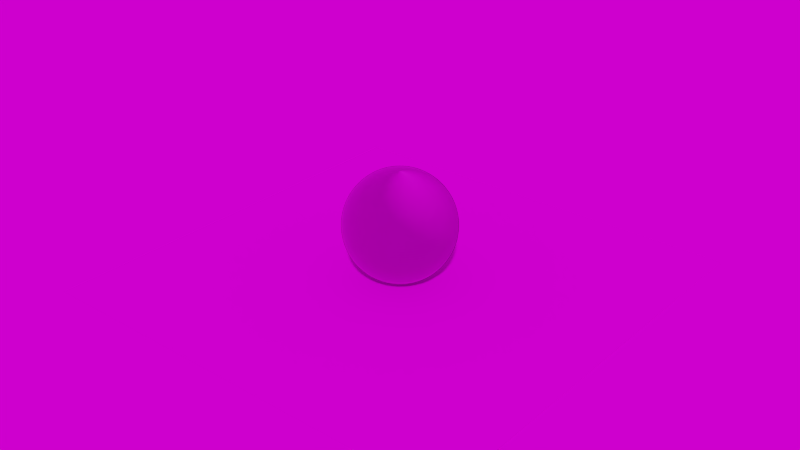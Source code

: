 # Source: hdri_adjustment.blend  (saved by Blender 2.79.0; exported with 4.5.12 LTS)
import bpy
from mathutils import Matrix  # noqa: F401  (used for matrix-valued properties, if any)

bpy.ops.wm.read_factory_settings(use_empty=True)
scene = bpy.context.scene
scene.name = 'Scene'

# ---- collections
col_collection_1 = bpy.data.collections.new('Collection 1'); scene.collection.children.link(col_collection_1)

# ---- images (referenced by path relative to the original .blend; pixels are not part of the script)
import os
ASSET_DIR = os.environ.get("B2B_ASSET_DIR", "")  # directory of the original .blend (textures are referenced by path, not embedded)
HERE = os.path.dirname(os.path.abspath(__file__))  # packed textures are extracted next to this script under _unpacked/

def load_image(name, relpath, width, height, colorspace="sRGB"):
    """Load a texture the original file referenced (path relative to the .blend, or extracted next to this script)."""
    p = next((c for c in (os.path.join(HERE, relpath), os.path.join(ASSET_DIR, relpath)) if relpath and os.path.exists(c)), "")
    if p:
        img = bpy.data.images.load(p, check_existing=True)
        img.name = name
    else:  # same state as the original file: an image datablock whose file is absent (Cycles renders it pink)
        img = bpy.data.images.new(name, width, height)
        img.source = "FILE"
        img.filepath = "//" + (relpath or name)
    img.colorspace_settings.name = colorspace
    return img
img_texturescom_scratchedsteel_1024_albedo_tiff = load_image('TexturesCom_ScratchedSteel_1024_albedo.tiff', 'ball/TexturesCom_ScratchedSteel_1024_albedo.tiff', 1024, 1024, 'sRGB')
img_texturescom_scratchedsteel_1024_metallic_tiff = load_image('TexturesCom_ScratchedSteel_1024_metallic.tiff', 'ball/TexturesCom_ScratchedSteel_1024_metallic.tiff', 1024, 1024, 'Non-Color')
img_texturescom_scratchedsteel_1024_roughness_tiff = load_image('TexturesCom_ScratchedSteel_1024_roughness.tiff', 'ball/TexturesCom_ScratchedSteel_1024_roughness.tiff', 1024, 1024, 'Non-Color')
img_texturescom_scratchedsteel_1024_normal_tiff = load_image('TexturesCom_ScratchedSteel_1024_normal.tiff', 'ball/TexturesCom_ScratchedSteel_1024_normal.tiff', 1024, 1024, 'Non-Color')
img_green_point_park_1k_hdr = load_image('green_point_park_1k.hdr', 'textures/green_point_park_1k.hdr', 1024, 1024, 'Linear Rec.709')

# ---- materials (node trees are filled in below, after node groups)
mat_ball = bpy.data.materials.new('ball')
mat_ball.alpha_threshold = 0.0
mat_ball.roughness = 0.5

# ---- node groups
ng_world__hdri_correct_1_0 = bpy.data.node_groups.new('*[World] HDRI_Correct_1-0', 'ShaderNodeTree')
_s = ng_world__hdri_correct_1_0.interface.new_socket(name='World Shader', in_out='OUTPUT', socket_type='NodeSocketShader')
_s = ng_world__hdri_correct_1_0.interface.new_socket(name='Sun Mask', in_out='OUTPUT', socket_type='NodeSocketFloat')
_s.min_value = 0.0
_s.max_value = 0.0
_s = ng_world__hdri_correct_1_0.interface.new_socket(name='Image', in_out='INPUT', socket_type='NodeSocketColor')
_s.default_value = (1.0, 1.0, 1.0, 1.0)
_s = ng_world__hdri_correct_1_0.interface.new_socket(name='Background Strength', in_out='INPUT', socket_type='NodeSocketFloat')
_s.default_value = 1.0
_s.min_value = 0.0
_s.max_value = 10.0
_s = ng_world__hdri_correct_1_0.interface.new_socket(name='Lighting Strength', in_out='INPUT', socket_type='NodeSocketFloat')
_s.default_value = 1.0
_s.min_value = 0.0
_s.max_value = 10.0
_s = ng_world__hdri_correct_1_0.interface.new_socket(name='Reflection Strength', in_out='INPUT', socket_type='NodeSocketFloat')
_s.default_value = 1.0
_s.min_value = 0.0
_s.max_value = 10.0
_s = ng_world__hdri_correct_1_0.interface.new_socket(name='Enable Sun Enhance', in_out='INPUT', socket_type='NodeSocketFloat')
_s.subtype = 'FACTOR'
_s.min_value = 0.0
_s.max_value = 1.0
_s = ng_world__hdri_correct_1_0.interface.new_socket(name='Sun Threshold (EV)', in_out='INPUT', socket_type='NodeSocketFloat')
_s.default_value = 4.0
_s.min_value = 1.0
_s.max_value = 10.0
_s = ng_world__hdri_correct_1_0.interface.new_socket(name='Sun Enhance', in_out='INPUT', socket_type='NodeSocketFloat')
_s.min_value = -10.0
_s.max_value = 10.0
_s = ng_world__hdri_correct_1_0.interface.new_socket(name='Enable Color Correction', in_out='INPUT', socket_type='NodeSocketFloat')
_s.subtype = 'FACTOR'
_s.min_value = 0.0
_s.max_value = 1.0
_s = ng_world__hdri_correct_1_0.interface.new_socket(name='Color Temperature [K]', in_out='INPUT', socket_type='NodeSocketFloat')
_s.default_value = 4000.0
_s.min_value = 800.0
_s.max_value = 1.2e+04
_N = ng_world__hdri_correct_1_0.nodes; _L = ng_world__hdri_correct_1_0.links
n0 = _N.new('NodeFrame'); n0.name = 'Node'; n0.location = (-98, 132)
n0.label = 'Background Shader'
n0.width = 672
n1 = _N.new('NodeFrame'); n1.name = 'Frame.003'; n1.location = (-98, -132)
n1.label = 'Lighting Shader'
n1.width = 670
n2 = _N.new('NodeFrame'); n2.name = 'Frame.002'; n2.location = (-97, -376)
n2.label = 'Reflection Shader'
n2.width = 671
n3 = _N.new('NodeFrame'); n3.name = 'Frame.001'; n3.location = (-364, 475)
n3.label = 'Correct Color Temperature'
n3.width = 659
n4 = _N.new('NodeFrame'); n4.name = 'Frame'; n4.location = (-1332, -146)
n4.label = 'Enhance Sun Strength'
n4.width = 1143
n5 = _N.new('NodeReroute'); n5.name = 'Reroute.007'; n5.location = (352, 258)
n5.width = 16
n6 = _N.new('ShaderNodeBackground'); n6.name = 'Background.001'; n6.location = (484, -30)
n6.label = 'Lighting Shader'
n6.width = 156
n7 = _N.new('ShaderNodeMath'); n7.name = 'Math.005'; n7.location = (281, -50)
n8 = _N.new('ShaderNodeMath'); n8.name = 'Math.001'; n8.location = (78, -30)
n8.operation = 'MULTIPLY'
n9 = _N.new('NodeReroute'); n9.name = 'Reroute.005'; n9.location = (248, -181)
n9.width = 16
n10 = _N.new('NodeReroute'); n10.name = 'Reroute'; n10.location = (452, -61)
n10.width = 16
n11 = _N.new('ShaderNodeBackground'); n11.name = 'Background'; n11.location = (483, -30)
n11.label = 'Reflection Shader'
n11.width = 158
n12 = _N.new('ShaderNodeMath'); n12.name = 'Math.006'; n12.location = (280, -71)
n13 = _N.new('ShaderNodeMath'); n13.name = 'Math.002'; n13.location = (77, -71)
n13.operation = 'MULTIPLY'
n14 = _N.new('NodeReroute'); n14.name = 'Reroute.008'; n14.location = (452, -45)
n14.width = 16
n15 = _N.new('NodeReroute'); n15.name = 'Reroute.002'; n15.location = (248, -53)
n15.width = 16
n16 = _N.new('ShaderNodeMath'); n16.name = 'Math.007'; n16.location = (283, -73)
n17 = _N.new('NodeReroute'); n17.name = 'Reroute.001'; n17.location = (38, -183)
n17.width = 16
n17.socket_idname = 'NodeSocketFloat'
n18 = _N.new('NodeReroute'); n18.name = 'Reroute.004'; n18.location = (38, -161)
n18.width = 16
n18.socket_idname = 'NodeSocketFloat'
n19 = _N.new('NodeReroute'); n19.name = 'Reroute.003'; n19.location = (38, -132)
n19.width = 16
n19.socket_idname = 'NodeSocketFloat'
n20 = _N.new('NodeReroute'); n20.name = 'Reroute.006'; n20.location = (250, -205)
n20.width = 16
n21 = _N.new('ShaderNodeMixShader'); n21.name = 'Mix Shader'; n21.location = (631, -19)
n22 = _N.new('ShaderNodeMixShader'); n22.name = 'Mix Shader.001'; n22.location = (803, 97)
n23 = _N.new('NodeGroupOutput'); n23.name = 'Group Output'; n23.location = (970, 17)
n23.width = 147
n24 = _N.new('NodeReroute'); n24.name = 'Reroute.012'; n24.location = (-128, -633)
n24.width = 16
n24.socket_idname = 'NodeSocketFloat'
n25 = _N.new('NodeReroute'); n25.name = 'Reroute.011'; n25.location = (847, -632)
n25.width = 16
n25.socket_idname = 'NodeSocketFloat'
n26 = _N.new('NodeGroupInput'); n26.name = 'Group Input'; n26.location = (-466, 134)
n26.width = 195
n27 = _N.new('ShaderNodeMix'); n27.name = 'Mix'; n27.location = (489, -48)
n27.data_type = 'RGBA'
n27.blend_type = 'MULTIPLY'
n28 = _N.new('ShaderNodeBlackbody'); n28.name = 'Blackbody'; n28.location = (297, -205)
n28.width = 154
n29 = _N.new('NodeGroupInput'); n29.name = 'Group Input.001'; n29.location = (30, -30)
n29.width = 183
n30 = _N.new('ShaderNodeBackground'); n30.name = 'Background.002'; n30.location = (483, -30)
n30.label = 'Background Shader'
n30.width = 159
n31 = _N.new('ShaderNodeMath'); n31.name = 'Math.004'; n31.location = (595, -34)
n31.label = 'Image x Enhance'
n31.operation = 'MULTIPLY'
n32 = _N.new('ShaderNodeMix'); n32.name = 'Mix.001'; n32.location = (953, -30)
n32.label = 'Enable Sun Enhance'
n32.width = 160
n32.data_type = 'RGBA'
n32.inputs[6].default_value = (0.0, 0.0, 0.0, 1.0)
n33 = _N.new('ShaderNodeMix'); n33.name = 'Mix.002'; n33.location = (769, -136)
n33.label = 'Enhance Sun Area Only'
n33.width = 158
n33.data_type = 'RGBA'
n33.inputs[6].default_value = (0.0, 0.0, 0.0, 1.0)
n34 = _N.new('NodeReroute'); n34.name = 'Reroute.013'; n34.location = (927, -61)
n34.width = 16
n34.socket_idname = 'NodeSocketFloatFactor'
n35 = _N.new('NodeReroute'); n35.name = 'Reroute.009'; n35.location = (448, -59)
n35.width = 16
n35.socket_idname = 'NodeSocketFloatFactor'
n36 = _N.new('ShaderNodeMath'); n36.name = 'Math.003'; n36.location = (597, -306)
n36.label = 'Sun Mask'
n36.operation = 'GREATER_THAN'
n37 = _N.new('ShaderNodeMath'); n37.name = 'Math.009'; n37.location = (412, -304)
n37.label = 'Sun Threshold in EV'
n37.width = 150
n37.operation = 'POWER'
n37.inputs[0].default_value = 2.0
n38 = _N.new('NodeReroute'); n38.name = 'Reroute.010'; n38.location = (578, -109)
n38.width = 16
n39 = _N.new('NodeGroupInput'); n39.name = 'Group Input.002'; n39.location = (30, -77)
n39.width = 171
n40 = _N.new('ShaderNodeMath'); n40.name = 'Math.010'; n40.location = (409, -131)
n40.label = 'Enhance x Bcg Strength'
n40.width = 155
n40.operation = 'MULTIPLY'
n41 = _N.new('ShaderNodeLightPath'); n41.name = 'Light Path'; n41.location = (391, 244)
n41.width = 150
n6.parent = n1
n7.parent = n1
n8.parent = n1
n9.parent = n1
n10.parent = n1
n11.parent = n2
n12.parent = n2
n13.parent = n2
n14.parent = n2
n15.parent = n2
n16.parent = n0
n17.parent = n0
n18.parent = n1
n19.parent = n2
n20.parent = n0
n27.parent = n3
n28.parent = n3
n29.parent = n3
n30.parent = n0
n31.parent = n4
n32.parent = n4
n33.parent = n4
n34.parent = n4
n35.parent = n4
n36.parent = n4
n37.parent = n4
n38.parent = n4
n39.parent = n4
n40.parent = n4
_L.new(n14.outputs[0], n11.inputs[0])
_L.new(n10.outputs[0], n6.inputs[0])
_L.new(n41.outputs[0], n22.inputs[0])
_L.new(n30.outputs[0], n22.inputs[2])
_L.new(n21.outputs[0], n22.inputs[1])
_L.new(n41.outputs[3], n21.inputs[0])
_L.new(n6.outputs[0], n21.inputs[1])
_L.new(n28.outputs[0], n27.inputs[7])
_L.new(n5.outputs[0], n10.inputs[0])
_L.new(n8.outputs[0], n7.inputs[0])
_L.new(n7.outputs[0], n6.inputs[1])
_L.new(n13.outputs[0], n12.inputs[1])
_L.new(n26.outputs[3], n13.inputs[1])
_L.new(n26.outputs[2], n8.inputs[0])
_L.new(n16.outputs[0], n30.inputs[1])
_L.new(n15.outputs[0], n12.inputs[0])
_L.new(n22.outputs[0], n23.inputs[0])
_L.new(n11.outputs[0], n21.inputs[2])
_L.new(n12.outputs[0], n11.inputs[1])
_L.new(n29.outputs[0], n27.inputs[6])
_L.new(n29.outputs[7], n27.inputs[0])
_L.new(n29.outputs[8], n28.inputs[0])
_L.new(n34.outputs[0], n32.inputs[0])
_L.new(n18.outputs[0], n19.inputs[0])
_L.new(n26.outputs[0], n30.inputs[0])
_L.new(n19.outputs[0], n13.inputs[0])
_L.new(n20.outputs[0], n16.inputs[1])
_L.new(n26.outputs[1], n17.inputs[0])
_L.new(n17.outputs[0], n16.inputs[0])
_L.new(n31.outputs[0], n33.inputs[7])
_L.new(n38.outputs[0], n31.inputs[0])
_L.new(n17.outputs[0], n18.inputs[0])
_L.new(n18.outputs[0], n8.inputs[1])
_L.new(n9.outputs[0], n7.inputs[1])
_L.new(n32.outputs[2], n20.inputs[0])
_L.new(n20.outputs[0], n9.inputs[0])
_L.new(n9.outputs[0], n15.inputs[0])
_L.new(n27.outputs[2], n5.inputs[0])
_L.new(n10.outputs[0], n14.inputs[0])
_L.new(n37.outputs[0], n36.inputs[1])
_L.new(n39.outputs[4], n35.inputs[0])
_L.new(n39.outputs[0], n38.inputs[0])
_L.new(n25.outputs[0], n23.inputs[1])
_L.new(n24.outputs[0], n25.inputs[0])
_L.new(n36.outputs[0], n24.inputs[0])
_L.new(n36.outputs[0], n33.inputs[0])
_L.new(n33.outputs[2], n32.inputs[7])
_L.new(n35.outputs[0], n34.inputs[0])
_L.new(n40.outputs[0], n31.inputs[1])
_L.new(n38.outputs[0], n36.inputs[0])
_L.new(n39.outputs[5], n37.inputs[1])
_L.new(n39.outputs[6], n40.inputs[1])
_L.new(n39.outputs[1], n40.inputs[0])
n23.is_active_output = True
ng_environment_shader = bpy.data.node_groups.new('Environment Shader', 'ShaderNodeTree')
_s = ng_environment_shader.interface.new_socket(name='Environment', in_out='OUTPUT', socket_type='NodeSocketShader')
_s = ng_environment_shader.interface.new_socket(name='Sun Mask', in_out='OUTPUT', socket_type='NodeSocketShader')
_s = ng_environment_shader.interface.new_socket(name='Colour Corrected', in_out='OUTPUT', socket_type='NodeSocketShader')
_s = ng_environment_shader.interface.new_socket(name='Lighting Correction', in_out='OUTPUT', socket_type='NodeSocketShader')
_s = ng_environment_shader.interface.new_socket(name='Reflection Correction', in_out='OUTPUT', socket_type='NodeSocketShader')
_s = ng_environment_shader.interface.new_socket(name='Environment Map', in_out='INPUT', socket_type='NodeSocketColor')
_s.default_value = (0.5, 0.5, 0.5, 1.0)
_s = ng_environment_shader.interface.new_socket(name='Environment Strength', in_out='INPUT', socket_type='NodeSocketFloat')
_s.default_value = 1.0
_s.min_value = 0.0
_s.max_value = 1e+04
_s = ng_environment_shader.interface.new_socket(name='Sun Threshold [EV]', in_out='INPUT', socket_type='NodeSocketFloat')
_s.min_value = 0.0
_s.max_value = 1e+04
_s = ng_environment_shader.interface.new_socket(name='Sun Enhanced Factor', in_out='INPUT', socket_type='NodeSocketFloat')
_s.min_value = 0.0
_s.max_value = 1e+04
_s = ng_environment_shader.interface.new_socket(name='Enhanced Sun Mix', in_out='INPUT', socket_type='NodeSocketFloat')
_s.subtype = 'FACTOR'
_s.default_value = 0.5
_s.min_value = 0.0
_s.max_value = 1.0
_s = ng_environment_shader.interface.new_socket(name='Relative Lighting Strength', in_out='INPUT', socket_type='NodeSocketFloat')
_s.default_value = 0.5
_s.min_value = 0.0
_s.max_value = 1e+04
_s = ng_environment_shader.interface.new_socket(name='Relative Reflection Strength', in_out='INPUT', socket_type='NodeSocketFloat')
_s.default_value = 0.5
_s.min_value = 0.0
_s.max_value = 1e+04
_s = ng_environment_shader.interface.new_socket(name='Temperature [K]', in_out='INPUT', socket_type='NodeSocketFloat')
_s.default_value = 5500.0
_s.min_value = 800.0
_s.max_value = 1.2e+04
_s = ng_environment_shader.interface.new_socket(name='Colour Correction Strength', in_out='INPUT', socket_type='NodeSocketFloat')
_s.subtype = 'FACTOR'
_s.default_value = 0.5
_s.min_value = 0.0
_s.max_value = 1.0
_N = ng_environment_shader.nodes; _L = ng_environment_shader.links
n0 = _N.new('NodeFrame'); n0.name = 'Frame.001'; n0.location = (-857, 39)
n0.label = 'Adjust Temperature'
n0.width = 402
n1 = _N.new('NodeFrame'); n1.name = 'Frame.003'; n1.location = (-171, -598)
n1.label = 'Reflection Environment Adjustment'
n1.width = 734
n2 = _N.new('NodeFrame'); n2.name = 'Frame'; n2.location = (-857, 475)
n2.label = 'Isolate & Enhance Sun'
n2.width = 875
n3 = _N.new('NodeFrame'); n3.name = 'Frame.002'; n3.location = (-166, -247)
n3.label = 'Lighting Environment Adjustment'
n3.width = 728
n4 = _N.new('NodeFrame'); n4.name = 'Frame.004'; n4.location = (132, 276)
n4.label = 'Environment Correction'
n4.width = 434
n5 = _N.new('ShaderNodeBlackbody'); n5.name = 'Blackbody'; n5.location = (30, -145)
n6 = _N.new('ShaderNodeMix'); n6.name = 'Mix'; n6.location = (232, -30)
n6.data_type = 'RGBA'
n6.blend_type = 'MULTIPLY'
n7 = _N.new('ShaderNodeMath'); n7.name = 'Math.007'; n7.location = (288, -30)
n8 = _N.new('NodeReroute'); n8.name = 'Reroute.003'; n8.location = (252, -140)
n8.width = 16
n9 = _N.new('NodeReroute'); n9.name = 'Reroute.006'; n9.location = (501, -82)
n9.width = 16
n10 = _N.new('NodeReroute'); n10.name = 'Reroute.004'; n10.location = (329, -29)
n10.width = 16
n11 = _N.new('ShaderNodeBackground'); n11.name = 'Background.004'; n11.location = (564, -64)
n11.label = 'Reflection Correction'
n12 = _N.new('NodeGroupOutput'); n12.name = 'Group Output'; n12.location = (1664, 0)
n13 = _N.new('ShaderNodeMath'); n13.name = 'Math'; n13.location = (30, -30)
n13.label = 'Sun Threshold'
n13.operation = 'POWER'
n13.inputs[0].default_value = 2.0
n14 = _N.new('ShaderNodeMath'); n14.name = 'Math.001'; n14.location = (232, -30)
n14.label = 'Sun Mask'
n14.operation = 'GREATER_THAN'
n15 = _N.new('ShaderNodeMix'); n15.name = 'Mix.001'; n15.location = (469, -54)
n15.label = 'Sun Enhancer'
n15.data_type = 'RGBA'
n15.inputs[6].default_value = (0.0, 0.0, 0.0, 1.0)
n16 = _N.new('ShaderNodeMix'); n16.name = 'Mix.002'; n16.location = (696, -172)
n16.label = 'Final Sun Area'
n16.data_type = 'RGBA'
n16.inputs[6].default_value = (0.0, 0.0, 0.0, 1.0)
n17 = _N.new('ShaderNodeMath'); n17.name = 'Math.002'; n17.location = (30, -203)
n17.label = 'Sun Environment Scale '
n17.operation = 'MULTIPLY'
n18 = _N.new('ShaderNodeBackground'); n18.name = 'Background.005'; n18.location = (837, 137)
n18.label = 'Sun Mask'
n19 = _N.new('NodeReroute'); n19.name = 'Reroute.001'; n19.location = (62, 266)
n19.width = 16
n20 = _N.new('ShaderNodeMath'); n20.name = 'Math.003'; n20.location = (232, -203)
n20.operation = 'MULTIPLY'
n21 = _N.new('NodeReroute'); n21.name = 'Reroute.011'; n21.location = (197, -140)
n21.width = 16
n22 = _N.new('NodeReroute'); n22.name = 'Reroute'; n22.location = (837, -70)
n22.width = 16
n22.socket_idname = 'NodeSocketFloat'
n23 = _N.new('ShaderNodeMixShader'); n23.name = 'Mix Shader'; n23.location = (1343, 270)
n23.label = 'Environment'
n24 = _N.new('NodeReroute'); n24.name = 'Reroute.008'; n24.location = (627, -697)
n24.width = 16
n24.socket_idname = 'NodeSocketShader'
n25 = _N.new('NodeReroute'); n25.name = 'Reroute.007'; n25.location = (624, -314)
n25.width = 16
n25.socket_idname = 'NodeSocketShader'
n26 = _N.new('ShaderNodeBackground'); n26.name = 'Background.001'; n26.location = (837, 25)
n26.label = 'Colour Corrected'
n27 = _N.new('ShaderNodeLightPath'); n27.name = 'Light Path'; n27.location = (400, 436)
n28 = _N.new('NodeReroute'); n28.name = 'Reroute.009'; n28.location = (-1078, 118)
n28.width = 16
n29 = _N.new('NodeGroupInput'); n29.name = 'Group Input'; n29.location = (-1431, 0)
n29.width = 216
n30 = _N.new('NodeReroute'); n30.name = 'Reroute.010'; n30.location = (-1086, -55)
n30.width = 16
n30.socket_idname = 'NodeSocketFloat'
n31 = _N.new('NodeReroute'); n31.name = 'Reroute.002'; n31.location = (240, -153)
n31.width = 16
n32 = _N.new('ShaderNodeMath'); n32.name = 'Math.006'; n32.location = (283, -44)
n33 = _N.new('NodeReroute'); n33.name = 'Reroute.005'; n33.location = (495, -72)
n33.width = 16
n34 = _N.new('ShaderNodeBackground'); n34.name = 'Background.003'; n34.location = (558, -30)
n34.label = 'Lighting Correction'
n35 = _N.new('ShaderNodeMath'); n35.name = 'Math.004'; n35.location = (30, -140)
n35.operation = 'MULTIPLY'
n36 = _N.new('ShaderNodeMath'); n36.name = 'Math.005'; n36.location = (30, -128)
n36.operation = 'MULTIPLY'
n37 = _N.new('NodeReroute'); n37.name = 'Reroute.012'; n37.location = (-1082, -493)
n37.width = 16
n37.socket_idname = 'NodeSocketFloat'
n38 = _N.new('NodeReroute'); n38.name = 'Reroute.013'; n38.location = (-1074, -835)
n38.width = 16
n38.socket_idname = 'NodeSocketFloat'
n39 = _N.new('ShaderNodeMixShader'); n39.name = 'Mix Shader.001'; n39.location = (776, -419)
n40 = _N.new('ShaderNodeMath'); n40.name = 'Math.008'; n40.location = (30, -111)
n41 = _N.new('ShaderNodeBackground'); n41.name = 'Background.002'; n41.location = (264, -30)
n41.label = 'General Environment Correction'
n5.parent = n0
n6.parent = n0
n7.parent = n1
n8.parent = n1
n9.parent = n1
n11.parent = n1
n13.parent = n2
n14.parent = n2
n15.parent = n2
n16.parent = n2
n17.parent = n2
n20.parent = n2
n21.parent = n2
n22.parent = n2
n31.parent = n3
n32.parent = n3
n33.parent = n3
n34.parent = n3
n35.parent = n3
n36.parent = n1
n40.parent = n4
n41.parent = n4
_L.new(n5.outputs[0], n6.inputs[7])
_L.new(n27.outputs[0], n23.inputs[0])
_L.new(n29.outputs[5], n35.inputs[1])
_L.new(n29.outputs[6], n36.inputs[1])
_L.new(n35.outputs[0], n32.inputs[1])
_L.new(n36.outputs[0], n7.inputs[1])
_L.new(n32.outputs[0], n34.inputs[1])
_L.new(n7.outputs[0], n11.inputs[1])
_L.new(n29.outputs[7], n5.inputs[0])
_L.new(n29.outputs[8], n6.inputs[0])
_L.new(n27.outputs[3], n39.inputs[0])
_L.new(n39.outputs[0], n23.inputs[1])
_L.new(n40.outputs[0], n41.inputs[1])
_L.new(n6.outputs[2], n10.inputs[0])
_L.new(n13.outputs[0], n14.inputs[1])
_L.new(n14.outputs[0], n15.inputs[0])
_L.new(n20.outputs[0], n15.inputs[7])
_L.new(n15.outputs[2], n16.inputs[7])
_L.new(n17.outputs[0], n20.inputs[1])
_L.new(n29.outputs[2], n13.inputs[1])
_L.new(n29.outputs[3], n17.inputs[1])
_L.new(n29.outputs[4], n16.inputs[0])
_L.new(n16.outputs[2], n19.inputs[0])
_L.new(n18.outputs[0], n12.inputs[1])
_L.new(n14.outputs[0], n22.inputs[0])
_L.new(n23.outputs[0], n12.inputs[0])
_L.new(n26.outputs[0], n12.inputs[2])
_L.new(n34.outputs[0], n25.inputs[0])
_L.new(n11.outputs[0], n24.inputs[0])
_L.new(n19.outputs[0], n40.inputs[1])
_L.new(n19.outputs[0], n31.inputs[0])
_L.new(n31.outputs[0], n32.inputs[0])
_L.new(n31.outputs[0], n8.inputs[0])
_L.new(n8.outputs[0], n7.inputs[0])
_L.new(n10.outputs[0], n26.inputs[0])
_L.new(n10.outputs[0], n33.inputs[0])
_L.new(n33.outputs[0], n34.inputs[0])
_L.new(n33.outputs[0], n9.inputs[0])
_L.new(n9.outputs[0], n11.inputs[0])
_L.new(n25.outputs[0], n12.inputs[3])
_L.new(n24.outputs[0], n12.inputs[4])
_L.new(n24.outputs[0], n39.inputs[2])
_L.new(n29.outputs[0], n28.inputs[0])
_L.new(n28.outputs[0], n21.inputs[0])
_L.new(n29.outputs[1], n30.inputs[0])
_L.new(n28.outputs[0], n41.inputs[0])
_L.new(n28.outputs[0], n6.inputs[6])
_L.new(n30.outputs[0], n17.inputs[0])
_L.new(n30.outputs[0], n37.inputs[0])
_L.new(n21.outputs[0], n14.inputs[0])
_L.new(n21.outputs[0], n20.inputs[0])
_L.new(n22.outputs[0], n18.inputs[0])
_L.new(n30.outputs[0], n40.inputs[0])
_L.new(n37.outputs[0], n35.inputs[0])
_L.new(n37.outputs[0], n38.inputs[0])
_L.new(n38.outputs[0], n36.inputs[0])
_L.new(n25.outputs[0], n39.inputs[1])
_L.new(n41.outputs[0], n23.inputs[2])
n12.is_active_output = True

# ---- material node trees
mat_ball.use_nodes = True; mat_ball.node_tree.nodes.clear()
_N = mat_ball.node_tree.nodes; _L = mat_ball.node_tree.links
n0 = _N.new('ShaderNodeOutputMaterial'); n0.name = 'Material Output'; n0.location = (300, 300)
n1 = _N.new('ShaderNodeBsdfPrincipled'); n1.name = 'Principled BSDF'; n1.location = (10, 300)
n1.width = 150
n1.subsurface_method = 'BURLEY'
n1.inputs[3].default_value = 1.45
n1.inputs[9].default_value = (1.0, 1.0, 1.0)
n2 = _N.new('ShaderNodeTexCoord'); n2.name = 'Texture Coordinate'; n2.location = (-1086, 51)
n3 = _N.new('ShaderNodeMapping'); n3.name = 'Mapping'; n3.location = (-886, 68)
n4 = _N.new('ShaderNodeTexImage'); n4.name = 'Image Texture'; n4.location = (-483, 492)
n4.width = 140
n4.image = img_texturescom_scratchedsteel_1024_albedo_tiff
n5 = _N.new('ShaderNodeTexImage'); n5.name = 'Image Texture.001'; n5.location = (-483, 216)
n5.width = 140
n5.image = img_texturescom_scratchedsteel_1024_metallic_tiff
n6 = _N.new('ShaderNodeTexImage'); n6.name = 'Image Texture.002'; n6.location = (-483, -45)
n6.width = 140
n6.image = img_texturescom_scratchedsteel_1024_roughness_tiff
n7 = _N.new('ShaderNodeTexImage'); n7.name = 'Image Texture.003'; n7.location = (-483, -321)
n7.width = 140
n7.image = img_texturescom_scratchedsteel_1024_normal_tiff
n8 = _N.new('ShaderNodeNormalMap'); n8.name = 'Normal Map'; n8.location = (-260, -316)
n8.uv_map = 'UVMap'
n8.inputs[0].default_value = 5.0
_L.new(n1.outputs[0], n0.inputs[0])
_L.new(n4.outputs[0], n1.inputs[0])
_L.new(n3.outputs[0], n4.inputs[0])
_L.new(n3.outputs[0], n5.inputs[0])
_L.new(n5.outputs[0], n1.inputs[1])
_L.new(n3.outputs[0], n6.inputs[0])
_L.new(n6.outputs[0], n1.inputs[2])
_L.new(n3.outputs[0], n7.inputs[0])
_L.new(n2.outputs[2], n3.inputs[0])
_L.new(n7.outputs[0], n8.inputs[1])
_L.new(n8.outputs[0], n1.inputs[5])
n0.is_active_output = True

# ---- world
world_world = bpy.data.worlds.new('World'); scene.world = world_world
world_world.use_nodes = True; world_world.node_tree.nodes.clear()
_N = world_world.node_tree.nodes; _L = world_world.node_tree.links
n0 = _N.new('ShaderNodeTexEnvironment'); n0.name = 'Environment Texture'; n0.location = (78, 323)
n0.width = 140
n0.image = img_green_point_park_1k_hdr
n1 = _N.new('ShaderNodeMapping'); n1.name = 'Mapping'; n1.location = (-217, 352)
n2 = _N.new('ShaderNodeTexCoord'); n2.name = 'Texture Coordinate'; n2.location = (-417, 335)
n3 = _N.new('ShaderNodeOutputWorld'); n3.name = 'World Output'; n3.location = (623, 436)
n4 = _N.new('ShaderNodeGroup'); n4.name = 'Group.001'; n4.location = (311, 50)
n4.width = 237
n4.node_tree = ng_world__hdri_correct_1_0
n4.inputs[1].default_value = 1.0
n4.inputs[2].default_value = 1.0
n4.inputs[3].default_value = 0.8
n4.inputs[4].default_value = 0.1
n4.inputs[5].default_value = 7.0
n4.inputs[6].default_value = 0.04977
n4.inputs[7].default_value = 0.5
n4.inputs[8].default_value = 5500.0
n5 = _N.new('ShaderNodeBackground'); n5.name = 'Background'; n5.location = (384, 608)
n6 = _N.new('ShaderNodeGroup'); n6.name = 'Group'; n6.location = (296, 444)
n6.width = 251
n6.node_tree = ng_environment_shader
n6.inputs[1].default_value = 1.0
n6.inputs[2].default_value = 15.0
n6.inputs[3].default_value = 1.0
n6.inputs[4].default_value = 0.0
n6.inputs[5].default_value = 1.0
n6.inputs[6].default_value = 1.0
n6.inputs[7].default_value = 4000.0
n6.inputs[8].default_value = 0.0
_L.new(n1.outputs[0], n0.inputs[0])
_L.new(n2.outputs[0], n1.inputs[0])
_L.new(n0.outputs[0], n6.inputs[0])
_L.new(n0.outputs[0], n5.inputs[0])
_L.new(n0.outputs[0], n4.inputs[0])
_L.new(n6.outputs[0], n3.inputs[0])
n3.is_active_output = True
world_world.color = (0.05088, 0.05088, 0.05088)
world_world.use_sun_shadow = False
world_world.sun_shadow_jitter_overblur = 0.0
world_world.cycles.sampling_method = 'MANUAL'

# ---- meshes
me_plane = bpy.data.meshes.new('Plane')
me_plane.from_pydata([(-4.0, -4.0, 0.0), (4.0, -4.0, 0.0), (-4.0, 4.0, 0.0), (4.0, 4.0, 0.0)], [], [(0, 1, 3, 2)])
me_plane.use_remesh_preserve_volume = False
me_plane.use_remesh_preserve_attributes = False
me_plane.use_mirror_vertex_groups = False
me_plane.update()
me_sphere = bpy.data.meshes.new('Sphere')
me_sphere.from_pydata([(0.0, -3.258e-07, -1.0), (0.03806, 0.1913, 0.9808), (0.07466, 0.3753, 0.9239), (0.1084, 0.5449, 0.8315), (0.1379, 0.6935, 0.7071), (0.1622, 0.8155, 0.5556), (0.1802, 0.9061, 0.3827), (0.1913, 0.9619, 0.1951), (0.1951, 0.9808, 7.55e-08), (0.1913, 0.9619, -0.1951), (0.1802, 0.9061, -0.3827), (0.1622, 0.8155, -0.5556), (0.1379, 0.6935, -0.7071), (0.1084, 0.5449, -0.8315), (0.07466, 0.3753, -0.9239), (0.03806, 0.1913, -0.9808), (0.07466, 0.1802, 0.9808), (0.1464, 0.3536, 0.9239), (0.2126, 0.5133, 0.8315), (0.2706, 0.6533, 0.7071), (0.3182, 0.7682, 0.5556), (0.3536, 0.8536, 0.3827), (0.3753, 0.9061, 0.1951), (0.3827, 0.9239, 7.55e-08), (0.3753, 0.9061, -0.1951), (0.3536, 0.8536, -0.3827), (0.3182, 0.7682, -0.5556), (0.2706, 0.6533, -0.7071), (0.2126, 0.5133, -0.8315), (0.1464, 0.3536, -0.9239), (0.07466, 0.1802, -0.9808), (0.1084, 0.1622, 0.9808), (0.2126, 0.3182, 0.9239), (0.3087, 0.4619, 0.8315), (0.3928, 0.5879, 0.7071), (0.4619, 0.6913, 0.5556), (0.5133, 0.7682, 0.3827), (0.5449, 0.8155, 0.1951), (0.5556, 0.8315, 7.55e-08), (0.5449, 0.8155, -0.1951), (0.5133, 0.7682, -0.3827), (0.4619, 0.6913, -0.5556), (0.3928, 0.5879, -0.7071), (0.3087, 0.4619, -0.8315), (0.2126, 0.3182, -0.9239), (0.1084, 0.1622, -0.9808), (0.1379, 0.1379, 0.9808), (0.2706, 0.2706, 0.9239), (0.3928, 0.3928, 0.8315), (0.5, 0.5, 0.7071), (0.5879, 0.5879, 0.5556), (0.6533, 0.6533, 0.3827), (0.6935, 0.6935, 0.1951), (0.7071, 0.7071, 7.55e-08), (0.6935, 0.6935, -0.1951), (0.6533, 0.6533, -0.3827), (0.5879, 0.5879, -0.5556), (0.5, 0.5, -0.7071), (0.3928, 0.3928, -0.8315), (0.2706, 0.2706, -0.9239), (0.1379, 0.1379, -0.9808), (0.1622, 0.1084, 0.9808), (0.3182, 0.2126, 0.9239), (0.4619, 0.3087, 0.8315), (0.5879, 0.3928, 0.7071), (0.6913, 0.4619, 0.5556), (0.7682, 0.5133, 0.3827), (0.8155, 0.5449, 0.1951), (0.8315, 0.5556, 7.55e-08), (0.8155, 0.5449, -0.1951), (0.7682, 0.5133, -0.3827), (0.6913, 0.4619, -0.5556), (0.5879, 0.3928, -0.7071), (0.4619, 0.3087, -0.8315), (0.3182, 0.2126, -0.9239), (0.1622, 0.1084, -0.9808), (0.1802, 0.07466, 0.9808), (0.3536, 0.1464, 0.9239), (0.5133, 0.2126, 0.8315), (0.6533, 0.2706, 0.7071), (0.7682, 0.3182, 0.5556), (0.8536, 0.3536, 0.3827), (0.9061, 0.3753, 0.1951), (0.9239, 0.3827, 7.55e-08), (0.9061, 0.3753, -0.1951), (0.8536, 0.3536, -0.3827), (0.7682, 0.3182, -0.5556), (0.6533, 0.2706, -0.7071), (0.5133, 0.2126, -0.8315), (0.3536, 0.1464, -0.9239), (0.1802, 0.07466, -0.9808), (0.1913, 0.03806, 0.9808), (0.3753, 0.07466, 0.9239), (0.5449, 0.1084, 0.8315), (0.6935, 0.1379, 0.7071), (0.8155, 0.1622, 0.5556), (0.9061, 0.1802, 0.3827), (0.9619, 0.1913, 0.1951), (0.9808, 0.1951, 7.55e-08), (0.9619, 0.1913, -0.1951), (0.9061, 0.1802, -0.3827), (0.8155, 0.1622, -0.5556), (0.6935, 0.1379, -0.7071), (0.5449, 0.1084, -0.8315), (0.3753, 0.07466, -0.9239), (0.1913, 0.03806, -0.9808), (0.1951, -3.266e-07, 0.9808), (0.3827, -3.192e-07, 0.9239), (0.5556, -3.117e-07, 0.8315), (0.7071, -3.192e-07, 0.7071), (0.8315, -3.341e-07, 0.5556), (0.9239, -2.745e-07, 0.3827), (0.9808, -3.937e-07, 0.1951), (1.0, -3.788e-07, 7.55e-08), (0.9808, -3.937e-07, -0.1951), (0.9239, -2.298e-07, -0.3827), (0.8315, -3.341e-07, -0.5556), (0.7071, -3.192e-07, -0.7071), (0.5556, -3.415e-07, -0.8315), (0.3827, -3.043e-07, -0.9239), (0.1951, -3.08e-07, -0.9808), (0.1913, -0.03806, 0.9808), (0.3753, -0.07466, 0.9239), (0.5449, -0.1084, 0.8315), (0.6935, -0.138, 0.7071), (0.8155, -0.1622, 0.5556), (0.9061, -0.1802, 0.3827), (0.9619, -0.1913, 0.1951), (0.9808, -0.1951, 7.55e-08), (0.9619, -0.1913, -0.1951), (0.9061, -0.1802, -0.3827), (0.8155, -0.1622, -0.5556), (0.6935, -0.138, -0.7071), (0.5449, -0.1084, -0.8315), (0.3753, -0.07466, -0.9239), (0.1913, -0.03806, -0.9808), (0.1802, -0.07466, 0.9808), (0.3536, -0.1464, 0.9239), (0.5133, -0.2126, 0.8315), (0.6533, -0.2706, 0.7071), (0.7682, -0.3182, 0.5556), (0.8536, -0.3536, 0.3827), (0.9061, -0.3753, 0.1951), (0.9239, -0.3827, 7.55e-08), (0.9061, -0.3753, -0.1951), (0.8536, -0.3536, -0.3827), (0.7682, -0.3182, -0.5556), (0.6533, -0.2706, -0.7071), (0.5133, -0.2126, -0.8315), (0.3536, -0.1464, -0.9239), (0.1802, -0.07466, -0.9808), (0.1622, -0.1084, 0.9808), (0.3182, -0.2126, 0.9239), (0.4619, -0.3087, 0.8315), (0.5879, -0.3928, 0.7071), (0.6913, -0.4619, 0.5556), (0.7682, -0.5133, 0.3827), (0.8155, -0.5449, 0.1951), (0.8315, -0.5556, 7.55e-08), (0.8155, -0.5449, -0.1951), (0.7682, -0.5133, -0.3827), (0.6913, -0.4619, -0.5556), (0.5879, -0.3928, -0.7071), (0.4619, -0.3087, -0.8315), (0.3182, -0.2126, -0.9239), (0.1622, -0.1084, -0.9808), (0.1379, -0.138, 0.9808), (0.2706, -0.2706, 0.9239), (0.3928, -0.3928, 0.8315), (0.5, -0.5, 0.7071), (0.5879, -0.5879, 0.5556), (0.6533, -0.6533, 0.3827), (0.6935, -0.6935, 0.1951), (0.7071, -0.7071, 7.55e-08), (0.6935, -0.6935, -0.1951), (0.6533, -0.6533, -0.3827), (0.5879, -0.5879, -0.5556), (0.5, -0.5, -0.7071), (0.3928, -0.3928, -0.8315), (0.2706, -0.2706, -0.9239), (0.1379, -0.138, -0.9808), (0.1084, -0.1622, 0.9808), (0.2126, -0.3182, 0.9239), (0.3087, -0.4619, 0.8315), (0.3928, -0.5879, 0.7071), (0.4619, -0.6913, 0.5556), (0.5133, -0.7682, 0.3827), (0.5449, -0.8155, 0.1951), (0.5556, -0.8315, 7.55e-08), (0.5449, -0.8155, -0.1951), (0.5133, -0.7682, -0.3827), (0.4619, -0.6913, -0.5556), (0.3928, -0.5879, -0.7071), (0.3087, -0.4619, -0.8315), (0.2126, -0.3182, -0.9239), (0.1084, -0.1622, -0.9808), (0.07466, -0.1802, 0.9808), (0.1464, -0.3536, 0.9239), (0.2126, -0.5133, 0.8315), (0.2706, -0.6533, 0.7071), (0.3182, -0.7682, 0.5556), (0.3536, -0.8536, 0.3827), (0.3753, -0.9061, 0.1951), (0.3827, -0.9239, 7.55e-08), (0.3753, -0.9061, -0.1951), (0.3536, -0.8536, -0.3827), (0.3182, -0.7682, -0.5556), (0.2706, -0.6533, -0.7071), (0.2126, -0.5133, -0.8315), (0.1464, -0.3536, -0.9239), (0.07466, -0.1802, -0.9808), (0.03806, -0.1913, 0.9808), (0.07466, -0.3753, 0.9239), (0.1084, -0.5449, 0.8315), (0.1379, -0.6935, 0.7071), (0.1622, -0.8155, 0.5556), (0.1802, -0.9061, 0.3827), (0.1913, -0.9619, 0.1951), (0.1951, -0.9808, 7.55e-08), (0.1913, -0.9619, -0.1951), (0.1802, -0.9061, -0.3827), (0.1622, -0.8155, -0.5556), (0.1379, -0.6935, -0.7071), (0.1084, -0.5449, -0.8315), (0.07466, -0.3753, -0.9239), (0.03806, -0.1913, -0.9808), (-7.212e-09, -0.1951, 0.9808), (4.122e-08, -0.3827, 0.9239), (2.632e-08, -0.5556, 0.8315), (-2.584e-08, -0.7071, 0.7071), (-8.544e-08, -0.8315, 0.5556), (6.357e-08, -0.9239, 0.3827), (-8.544e-08, -0.9808, 0.1951), (-1.003e-07, -1.0, 7.55e-08), (-8.544e-08, -0.9808, -0.1951), (6.357e-08, -0.9239, -0.3827), (-8.544e-08, -0.8315, -0.5556), (-2.584e-08, -0.7071, -0.7071), (-1.094e-08, -0.5556, -0.8315), (3.964e-09, -0.3827, -0.9239), (3.964e-09, -0.1951, -0.9808), (-0.03806, -0.1913, 0.9808), (-0.07466, -0.3753, 0.9239), (-0.1084, -0.5449, 0.8315), (-0.1379, -0.6935, 0.7071), (-0.1622, -0.8155, 0.5556), (-0.1802, -0.9061, 0.3827), (-0.1913, -0.9619, 0.1951), (-0.1951, -0.9808, 7.55e-08), (-0.1913, -0.9619, -0.1951), (-0.1802, -0.9061, -0.3827), (-0.1622, -0.8155, -0.5556), (-0.1379, -0.6935, -0.7071), (-0.1084, -0.5449, -0.8315), (-0.07466, -0.3753, -0.9239), (-0.03806, -0.1913, -0.9808), (-1.247e-07, -6.269e-07, 1.0), (-0.07466, -0.1802, 0.9808), (-0.1464, -0.3536, 0.9239), (-0.2126, -0.5133, 0.8315), (-0.2706, -0.6533, 0.7071), (-0.3182, -0.7682, 0.5556), (-0.3536, -0.8536, 0.3827), (-0.3753, -0.9061, 0.1951), (-0.3827, -0.9239, 7.55e-08), (-0.3753, -0.9061, -0.1951), (-0.3536, -0.8536, -0.3827), (-0.3182, -0.7682, -0.5556), (-0.2706, -0.6533, -0.7071), (-0.2126, -0.5133, -0.8315), (-0.1464, -0.3536, -0.9239), (-0.07466, -0.1802, -0.9808), (-0.1084, -0.1622, 0.9808), (-0.2126, -0.3182, 0.9239), (-0.3087, -0.4619, 0.8315), (-0.3928, -0.5879, 0.7071), (-0.4619, -0.6913, 0.5556), (-0.5133, -0.7682, 0.3827), (-0.5449, -0.8155, 0.1951), (-0.5556, -0.8315, 7.55e-08), (-0.5449, -0.8155, -0.1951), (-0.5133, -0.7682, -0.3827), (-0.4619, -0.6913, -0.5556), (-0.3928, -0.5879, -0.7071), (-0.3087, -0.4619, -0.8315), (-0.2126, -0.3182, -0.9239), (-0.1084, -0.1622, -0.9808), (-0.1379, -0.138, 0.9808), (-0.2706, -0.2706, 0.9239), (-0.3928, -0.3928, 0.8315), (-0.5, -0.5, 0.7071), (-0.5879, -0.5879, 0.5556), (-0.6533, -0.6533, 0.3827), (-0.6935, -0.6935, 0.1951), (-0.7071, -0.7071, 7.55e-08), (-0.6935, -0.6935, -0.1951), (-0.6533, -0.6533, -0.3827), (-0.5879, -0.5879, -0.5556), (-0.5, -0.5, -0.7071), (-0.3928, -0.3928, -0.8315), (-0.2706, -0.2706, -0.9239), (-0.1379, -0.1379, -0.9808), (-0.1622, -0.1084, 0.9808), (-0.3182, -0.2126, 0.9239), (-0.4619, -0.3087, 0.8315), (-0.5879, -0.3928, 0.7071), (-0.6913, -0.4619, 0.5556), (-0.7682, -0.5133, 0.3827), (-0.8155, -0.5449, 0.1951), (-0.8315, -0.5556, 7.55e-08), (-0.8155, -0.5449, -0.1951), (-0.7682, -0.5133, -0.3827), (-0.6913, -0.4619, -0.5556), (-0.5879, -0.3928, -0.7071), (-0.4619, -0.3087, -0.8315), (-0.3182, -0.2126, -0.9239), (-0.1622, -0.1084, -0.9808), (-0.1802, -0.07466, 0.9808), (-0.3536, -0.1464, 0.9239), (-0.5133, -0.2126, 0.8315), (-0.6533, -0.2706, 0.7071), (-0.7682, -0.3182, 0.5556), (-0.8536, -0.3536, 0.3827), (-0.9061, -0.3753, 0.1951), (-0.9239, -0.3827, 7.55e-08), (-0.9061, -0.3753, -0.1951), (-0.8536, -0.3536, -0.3827), (-0.7682, -0.3182, -0.5556), (-0.6533, -0.2706, -0.7071), (-0.5133, -0.2126, -0.8315), (-0.3536, -0.1464, -0.9239), (-0.1802, -0.07466, -0.9808), (-0.1913, -0.03806, 0.9808), (-0.3753, -0.07466, 0.9239), (-0.5449, -0.1084, 0.8315), (-0.6935, -0.1379, 0.7071), (-0.8155, -0.1622, 0.5556), (-0.9061, -0.1802, 0.3827), (-0.9619, -0.1913, 0.1951), (-0.9808, -0.1951, 7.55e-08), (-0.9619, -0.1913, -0.1951), (-0.9061, -0.1802, -0.3827), (-0.8155, -0.1622, -0.5556), (-0.6935, -0.1379, -0.7071), (-0.5449, -0.1084, -0.8315), (-0.3753, -0.07466, -0.9239), (-0.1913, -0.03806, -0.9808), (-0.1951, -3.117e-07, 0.9808), (-0.3827, -2.819e-07, 0.9239), (-0.5556, -2.819e-07, 0.8315), (-0.7071, -1.851e-07, 0.7071), (-0.8315, -1.404e-07, 0.5556), (-0.9239, -3.192e-07, 0.3827), (-0.9808, -9.567e-08, 0.1951), (-1.0, -1.404e-07, 7.55e-08), (-0.9808, -9.567e-08, -0.1951), (-0.9239, -3.192e-07, -0.3827), (-0.8315, -1.404e-07, -0.5556), (-0.7071, -1.851e-07, -0.7071), (-0.5556, -2.596e-07, -0.8315), (-0.3827, -2.521e-07, -0.9239), (-0.1951, -3.155e-07, -0.9808), (-0.1913, 0.03806, 0.9808), (-0.3753, 0.07466, 0.9239), (-0.5449, 0.1084, 0.8315), (-0.6935, 0.1379, 0.7071), (-0.8155, 0.1622, 0.5556), (-0.9061, 0.1802, 0.3827), (-0.9619, 0.1913, 0.1951), (-0.9808, 0.1951, 7.55e-08), (-0.9619, 0.1913, -0.1951), (-0.9061, 0.1802, -0.3827), (-0.8155, 0.1622, -0.5556), (-0.6935, 0.1379, -0.7071), (-0.5449, 0.1084, -0.8315), (-0.3753, 0.07466, -0.9239), (-0.1913, 0.03806, -0.9808), (-0.1802, 0.07466, 0.9808), (-0.3536, 0.1464, 0.9239), (-0.5133, 0.2126, 0.8315), (-0.6533, 0.2706, 0.7071), (-0.7682, 0.3182, 0.5556), (-0.8536, 0.3536, 0.3827), (-0.9061, 0.3753, 0.1951), (-0.9239, 0.3827, 7.55e-08), (-0.9061, 0.3753, -0.1951), (-0.8536, 0.3536, -0.3827), (-0.7682, 0.3182, -0.5556), (-0.6533, 0.2706, -0.7071), (-0.5133, 0.2126, -0.8315), (-0.3536, 0.1464, -0.9239), (-0.1802, 0.07466, -0.9808), (-0.1622, 0.1084, 0.9808), (-0.3182, 0.2126, 0.9239), (-0.4619, 0.3087, 0.8315), (-0.5879, 0.3928, 0.7071), (-0.6913, 0.4619, 0.5556), (-0.7682, 0.5133, 0.3827), (-0.8155, 0.5449, 0.1951), (-0.8315, 0.5556, 7.55e-08), (-0.8155, 0.5449, -0.1951), (-0.7682, 0.5133, -0.3827), (-0.6913, 0.4619, -0.5556), (-0.5879, 0.3928, -0.7071), (-0.4619, 0.3087, -0.8315), (-0.3182, 0.2126, -0.9239), (-0.1622, 0.1084, -0.9808), (-0.1379, 0.1379, 0.9808), (-0.2706, 0.2706, 0.9239), (-0.3928, 0.3928, 0.8315), (-0.5, 0.5, 0.7071), (-0.5879, 0.5879, 0.5556), (-0.6533, 0.6533, 0.3827), (-0.6935, 0.6935, 0.1951), (-0.7071, 0.7071, 7.55e-08), (-0.6935, 0.6935, -0.1951), (-0.6533, 0.6533, -0.3827), (-0.5879, 0.5879, -0.5556), (-0.5, 0.5, -0.7071), (-0.3928, 0.3928, -0.8315), (-0.2706, 0.2706, -0.9239), (-0.1379, 0.1379, -0.9808), (-0.1084, 0.1622, 0.9808), (-0.2126, 0.3182, 0.9239), (-0.3087, 0.4619, 0.8315), (-0.3928, 0.5879, 0.7071), (-0.4619, 0.6913, 0.5556), (-0.5133, 0.7682, 0.3827), (-0.5449, 0.8155, 0.1951), (-0.5556, 0.8315, 7.55e-08), (-0.5449, 0.8155, -0.1951), (-0.5133, 0.7682, -0.3827), (-0.4619, 0.6913, -0.5556), (-0.3928, 0.5879, -0.7071), (-0.3087, 0.4619, -0.8315), (-0.2126, 0.3182, -0.9239), (-0.1084, 0.1622, -0.9808), (-0.07466, 0.1802, 0.9808), (-0.1464, 0.3536, 0.9239), (-0.2126, 0.5133, 0.8315), (-0.2706, 0.6533, 0.7071), (-0.3182, 0.7682, 0.5556), (-0.3536, 0.8536, 0.3827), (-0.3753, 0.9061, 0.1951), (-0.3827, 0.9239, 7.55e-08), (-0.3753, 0.9061, -0.1951), (-0.3536, 0.8536, -0.3827), (-0.3182, 0.7682, -0.5556), (-0.2706, 0.6533, -0.7071), (-0.2126, 0.5133, -0.8315), (-0.1464, 0.3536, -0.9239), (-0.07466, 0.1802, -0.9808), (-0.03806, 0.1913, 0.9808), (-0.07466, 0.3753, 0.9239), (-0.1084, 0.5449, 0.8315), (-0.1379, 0.6935, 0.7071), (-0.1622, 0.8155, 0.5556), (-0.1802, 0.9061, 0.3827), (-0.1913, 0.9619, 0.1951), (-0.1951, 0.9808, 7.55e-08), (-0.1913, 0.9619, -0.1951), (-0.1802, 0.9061, -0.3827), (-0.1622, 0.8155, -0.5556), (-0.1379, 0.6935, -0.7071), (-0.1084, 0.5449, -0.8315), (-0.07466, 0.3753, -0.9239), (-0.03806, 0.1913, -0.9808), (3.749e-08, 0.1951, 0.9808), (7.847e-08, 0.3827, 0.9239), (1.083e-07, 0.5556, 0.8315), (1.53e-07, 0.7071, 0.7071), (2.722e-07, 0.8315, 0.5556), (6.357e-08, 0.9239, 0.3827), (2.573e-07, 0.9808, 0.1951), (2.722e-07, 1.0, 7.55e-08), (2.573e-07, 0.9808, -0.1951), (6.357e-08, 0.9239, -0.3827), (2.722e-07, 0.8315, -0.5556), (1.53e-07, 0.7071, -0.7071), (1.232e-07, 0.5556, -0.8315), (7.847e-08, 0.3827, -0.9239), (1.514e-08, 0.1951, -0.9808)], [], [(478, 477, 11, 12), (471, 470, 4, 5), (479, 478, 12, 13), (472, 471, 5, 6), (480, 479, 13, 14), (473, 472, 6, 7), (481, 480, 14, 15), (474, 473, 7, 8), (467, 256, 1), (0, 481, 15), (475, 474, 8, 9), (468, 467, 1, 2), (476, 475, 9, 10), (469, 468, 2, 3), (477, 476, 10, 11), (470, 469, 3, 4), (11, 10, 25, 26), (4, 3, 18, 19), (12, 11, 26, 27), (5, 4, 19, 20), (13, 12, 27, 28), (6, 5, 20, 21), (14, 13, 28, 29), (7, 6, 21, 22), (15, 14, 29, 30), (8, 7, 22, 23), (1, 256, 16), (0, 15, 30), (9, 8, 23, 24), (2, 1, 16, 17), (10, 9, 24, 25), (3, 2, 17, 18), (30, 29, 44, 45), (23, 22, 37, 38), (16, 256, 31), (0, 30, 45), (24, 23, 38, 39), (17, 16, 31, 32), (25, 24, 39, 40), (18, 17, 32, 33), (26, 25, 40, 41), (19, 18, 33, 34), (27, 26, 41, 42), (20, 19, 34, 35), (28, 27, 42, 43), (21, 20, 35, 36), (29, 28, 43, 44), (22, 21, 36, 37), (34, 33, 48, 49), (42, 41, 56, 57), (35, 34, 49, 50), (43, 42, 57, 58), (36, 35, 50, 51), (44, 43, 58, 59), (37, 36, 51, 52), (45, 44, 59, 60), (38, 37, 52, 53), (31, 256, 46), (0, 45, 60), (39, 38, 53, 54), (32, 31, 46, 47), (40, 39, 54, 55), (33, 32, 47, 48), (41, 40, 55, 56), (53, 52, 67, 68), (46, 256, 61), (0, 60, 75), (54, 53, 68, 69), (47, 46, 61, 62), (55, 54, 69, 70), (48, 47, 62, 63), (56, 55, 70, 71), (49, 48, 63, 64), (57, 56, 71, 72), (50, 49, 64, 65), (58, 57, 72, 73), (51, 50, 65, 66), (59, 58, 73, 74), (52, 51, 66, 67), (60, 59, 74, 75), (72, 71, 86, 87), (65, 64, 79, 80), (73, 72, 87, 88), (66, 65, 80, 81), (74, 73, 88, 89), (67, 66, 81, 82), (75, 74, 89, 90), (68, 67, 82, 83), (61, 256, 76), (0, 75, 90), (69, 68, 83, 84), (62, 61, 76, 77), (70, 69, 84, 85), (63, 62, 77, 78), (71, 70, 85, 86), (64, 63, 78, 79), (76, 256, 91), (0, 90, 105), (84, 83, 98, 99), (77, 76, 91, 92), (85, 84, 99, 100), (78, 77, 92, 93), (86, 85, 100, 101), (79, 78, 93, 94), (87, 86, 101, 102), (80, 79, 94, 95), (88, 87, 102, 103), (81, 80, 95, 96), (89, 88, 103, 104), (82, 81, 96, 97), (90, 89, 104, 105), (83, 82, 97, 98), (95, 94, 109, 110), (103, 102, 117, 118), (96, 95, 110, 111), (104, 103, 118, 119), (97, 96, 111, 112), (105, 104, 119, 120), (98, 97, 112, 113), (91, 256, 106), (0, 105, 120), (99, 98, 113, 114), (92, 91, 106, 107), (100, 99, 114, 115), (93, 92, 107, 108), (101, 100, 115, 116), (94, 93, 108, 109), (102, 101, 116, 117), (114, 113, 128, 129), (107, 106, 121, 122), (115, 114, 129, 130), (108, 107, 122, 123), (116, 115, 130, 131), (109, 108, 123, 124), (117, 116, 131, 132), (110, 109, 124, 125), (118, 117, 132, 133), (111, 110, 125, 126), (119, 118, 133, 134), (112, 111, 126, 127), (120, 119, 134, 135), (113, 112, 127, 128), (106, 256, 121), (0, 120, 135), (133, 132, 147, 148), (126, 125, 140, 141), (134, 133, 148, 149), (127, 126, 141, 142), (135, 134, 149, 150), (128, 127, 142, 143), (121, 256, 136), (0, 135, 150), (129, 128, 143, 144), (122, 121, 136, 137), (130, 129, 144, 145), (123, 122, 137, 138), (131, 130, 145, 146), (124, 123, 138, 139), (132, 131, 146, 147), (125, 124, 139, 140), (145, 144, 159, 160), (138, 137, 152, 153), (146, 145, 160, 161), (139, 138, 153, 154), (147, 146, 161, 162), (140, 139, 154, 155), (148, 147, 162, 163), (141, 140, 155, 156), (149, 148, 163, 164), (142, 141, 156, 157), (150, 149, 164, 165), (143, 142, 157, 158), (136, 256, 151), (0, 150, 165), (144, 143, 158, 159), (137, 136, 151, 152), (164, 163, 178, 179), (157, 156, 171, 172), (165, 164, 179, 180), (158, 157, 172, 173), (151, 256, 166), (0, 165, 180), (159, 158, 173, 174), (152, 151, 166, 167), (160, 159, 174, 175), (153, 152, 167, 168), (161, 160, 175, 176), (154, 153, 168, 169), (162, 161, 176, 177), (155, 154, 169, 170), (163, 162, 177, 178), (156, 155, 170, 171), (168, 167, 182, 183), (176, 175, 190, 191), (169, 168, 183, 184), (177, 176, 191, 192), (170, 169, 184, 185), (178, 177, 192, 193), (171, 170, 185, 186), (179, 178, 193, 194), (172, 171, 186, 187), (180, 179, 194, 195), (173, 172, 187, 188), (166, 256, 181), (0, 180, 195), (174, 173, 188, 189), (167, 166, 181, 182), (175, 174, 189, 190), (187, 186, 201, 202), (195, 194, 209, 210), (188, 187, 202, 203), (181, 256, 196), (0, 195, 210), (189, 188, 203, 204), (182, 181, 196, 197), (190, 189, 204, 205), (183, 182, 197, 198), (191, 190, 205, 206), (184, 183, 198, 199), (192, 191, 206, 207), (185, 184, 199, 200), (193, 192, 207, 208), (186, 185, 200, 201), (194, 193, 208, 209), (206, 205, 220, 221), (199, 198, 213, 214), (207, 206, 221, 222), (200, 199, 214, 215), (208, 207, 222, 223), (201, 200, 215, 216), (209, 208, 223, 224), (202, 201, 216, 217), (210, 209, 224, 225), (203, 202, 217, 218), (196, 256, 211), (0, 210, 225), (204, 203, 218, 219), (197, 196, 211, 212), (205, 204, 219, 220), (198, 197, 212, 213), (225, 224, 239, 240), (218, 217, 232, 233), (211, 256, 226), (0, 225, 240), (219, 218, 233, 234), (212, 211, 226, 227), (220, 219, 234, 235), (213, 212, 227, 228), (221, 220, 235, 236), (214, 213, 228, 229), (222, 221, 236, 237), (215, 214, 229, 230), (223, 222, 237, 238), (216, 215, 230, 231), (224, 223, 238, 239), (217, 216, 231, 232), (229, 228, 243, 244), (237, 236, 251, 252), (230, 229, 244, 245), (238, 237, 252, 253), (231, 230, 245, 246), (239, 238, 253, 254), (232, 231, 246, 247), (240, 239, 254, 255), (233, 232, 247, 248), (226, 256, 241), (0, 240, 255), (234, 233, 248, 249), (227, 226, 241, 242), (235, 234, 249, 250), (228, 227, 242, 243), (236, 235, 250, 251), (248, 247, 263, 264), (241, 256, 257), (0, 255, 271), (249, 248, 264, 265), (242, 241, 257, 258), (250, 249, 265, 266), (243, 242, 258, 259), (251, 250, 266, 267), (244, 243, 259, 260), (252, 251, 267, 268), (245, 244, 260, 261), (253, 252, 268, 269), (246, 245, 261, 262), (254, 253, 269, 270), (247, 246, 262, 263), (255, 254, 270, 271), (268, 267, 282, 283), (261, 260, 275, 276), (269, 268, 283, 284), (262, 261, 276, 277), (270, 269, 284, 285), (263, 262, 277, 278), (271, 270, 285, 286), (264, 263, 278, 279), (257, 256, 272), (0, 271, 286), (265, 264, 279, 280), (258, 257, 272, 273), (266, 265, 280, 281), (259, 258, 273, 274), (267, 266, 281, 282), (260, 259, 274, 275), (0, 286, 301), (280, 279, 294, 295), (273, 272, 287, 288), (281, 280, 295, 296), (274, 273, 288, 289), (282, 281, 296, 297), (275, 274, 289, 290), (283, 282, 297, 298), (276, 275, 290, 291), (284, 283, 298, 299), (277, 276, 291, 292), (285, 284, 299, 300), (278, 277, 292, 293), (286, 285, 300, 301), (279, 278, 293, 294), (272, 256, 287), (299, 298, 313, 314), (292, 291, 306, 307), (300, 299, 314, 315), (293, 292, 307, 308), (301, 300, 315, 316), (294, 293, 308, 309), (287, 256, 302), (0, 301, 316), (295, 294, 309, 310), (288, 287, 302, 303), (296, 295, 310, 311), (289, 288, 303, 304), (297, 296, 311, 312), (290, 289, 304, 305), (298, 297, 312, 313), (291, 290, 305, 306), (303, 302, 317, 318), (311, 310, 325, 326), (304, 303, 318, 319), (312, 311, 326, 327), (305, 304, 319, 320), (313, 312, 327, 328), (306, 305, 320, 321), (314, 313, 328, 329), (307, 306, 321, 322), (315, 314, 329, 330), (308, 307, 322, 323), (316, 315, 330, 331), (309, 308, 323, 324), (302, 256, 317), (0, 316, 331), (310, 309, 324, 325), (322, 321, 336, 337), (330, 329, 344, 345), (323, 322, 337, 338), (331, 330, 345, 346), (324, 323, 338, 339), (317, 256, 332), (0, 331, 346), (325, 324, 339, 340), (318, 317, 332, 333), (326, 325, 340, 341), (319, 318, 333, 334), (327, 326, 341, 342), (320, 319, 334, 335), (328, 327, 342, 343), (321, 320, 335, 336), (329, 328, 343, 344), (341, 340, 355, 356), (334, 333, 348, 349), (342, 341, 356, 357), (335, 334, 349, 350), (343, 342, 357, 358), (336, 335, 350, 351), (344, 343, 358, 359), (337, 336, 351, 352), (345, 344, 359, 360), (338, 337, 352, 353), (346, 345, 360, 361), (339, 338, 353, 354), (332, 256, 347), (0, 346, 361), (340, 339, 354, 355), (333, 332, 347, 348), (360, 359, 374, 375), (353, 352, 367, 368), (361, 360, 375, 376), (354, 353, 368, 369), (347, 256, 362), (0, 361, 376), (355, 354, 369, 370), (348, 347, 362, 363), (356, 355, 370, 371), (349, 348, 363, 364), (357, 356, 371, 372), (350, 349, 364, 365), (358, 357, 372, 373), (351, 350, 365, 366), (359, 358, 373, 374), (352, 351, 366, 367), (364, 363, 378, 379), (372, 371, 386, 387), (365, 364, 379, 380), (373, 372, 387, 388), (366, 365, 380, 381), (374, 373, 388, 389), (367, 366, 381, 382), (375, 374, 389, 390), (368, 367, 382, 383), (376, 375, 390, 391), (369, 368, 383, 384), (362, 256, 377), (0, 376, 391), (370, 369, 384, 385), (363, 362, 377, 378), (371, 370, 385, 386), (383, 382, 397, 398), (391, 390, 405, 406), (384, 383, 398, 399), (377, 256, 392), (0, 391, 406), (385, 384, 399, 400), (378, 377, 392, 393), (386, 385, 400, 401), (379, 378, 393, 394), (387, 386, 401, 402), (380, 379, 394, 395), (388, 387, 402, 403), (381, 380, 395, 396), (389, 388, 403, 404), (382, 381, 396, 397), (390, 389, 404, 405), (402, 401, 416, 417), (395, 394, 409, 410), (403, 402, 417, 418), (396, 395, 410, 411), (404, 403, 418, 419), (397, 396, 411, 412), (405, 404, 419, 420), (398, 397, 412, 413), (406, 405, 420, 421), (399, 398, 413, 414), (392, 256, 407), (0, 406, 421), (400, 399, 414, 415), (393, 392, 407, 408), (401, 400, 415, 416), (394, 393, 408, 409), (421, 420, 435, 436), (414, 413, 428, 429), (407, 256, 422), (0, 421, 436), (415, 414, 429, 430), (408, 407, 422, 423), (416, 415, 430, 431), (409, 408, 423, 424), (417, 416, 431, 432), (410, 409, 424, 425), (418, 417, 432, 433), (411, 410, 425, 426), (419, 418, 433, 434), (412, 411, 426, 427), (420, 419, 434, 435), (413, 412, 427, 428), (433, 432, 447, 448), (426, 425, 440, 441), (434, 433, 448, 449), (427, 426, 441, 442), (435, 434, 449, 450), (428, 427, 442, 443), (436, 435, 450, 451), (429, 428, 443, 444), (422, 256, 437), (0, 436, 451), (430, 429, 444, 445), (423, 422, 437, 438), (431, 430, 445, 446), (424, 423, 438, 439), (432, 431, 446, 447), (425, 424, 439, 440), (437, 256, 452), (0, 451, 466), (445, 444, 459, 460), (438, 437, 452, 453), (446, 445, 460, 461), (439, 438, 453, 454), (447, 446, 461, 462), (440, 439, 454, 455), (448, 447, 462, 463), (441, 440, 455, 456), (449, 448, 463, 464), (442, 441, 456, 457), (450, 449, 464, 465), (443, 442, 457, 458), (451, 450, 465, 466), (444, 443, 458, 459), (456, 455, 470, 471), (464, 463, 478, 479), (457, 456, 471, 472), (465, 464, 479, 480), (458, 457, 472, 473), (466, 465, 480, 481), (459, 458, 473, 474), (452, 256, 467), (0, 466, 481), (460, 459, 474, 475), (453, 452, 467, 468), (461, 460, 475, 476), (454, 453, 468, 469), (462, 461, 476, 477), (455, 454, 469, 470), (463, 462, 477, 478)])
me_sphere.polygons.foreach_set('use_smooth', [True] * 512)
_uv = me_sphere.uv_layers.new(name='UVMap')
_uv.uv.foreach_set('vector', [0.6174, 0.9999, 0.586, 0.9999, 0.586, 0.9687, 0.6174, 0.9687, 0.3976, 0.9999, 0.3662, 0.9999, 0.3662, 0.9687, 0.3976, 0.9687, 0.6488, 0.9999, 0.6174, 0.9999, 0.6174, 0.9687, 0.6488, 0.9687, 0.429, 0.9999, 0.3976, 0.9999, 0.3976, 0.9687, 0.429, 0.9687, 0.6802, 0.9999, 0.6488, 0.9999, 0.6488, 0.9687, 0.6802, 0.9687, 0.4604, 0.9999, 0.429, 0.9999, 0.429, 0.9687, 0.4604, 0.9687, 0.7116, 0.9999, 0.6802, 0.9999, 0.6802, 0.9687, 0.7116, 0.9687, 0.4918, 0.9999, 0.4604, 0.9999, 0.4604, 0.9687, 0.4918, 0.9687, 0.272, 0.9999, 0.1486, 0.9834, 0.272, 0.9687, 0.8311, 0.9856, 0.7116, 0.9999, 0.7116, 0.9687, 0.5232, 0.9999, 0.4918, 0.9999, 0.4918, 0.9687, 0.5232, 0.9687, 0.3034, 0.9999, 0.272, 0.9999, 0.272, 0.9687, 0.3034, 0.9687, 0.5546, 0.9999, 0.5232, 0.9999, 0.5232, 0.9687, 0.5546, 0.9687, 0.3348, 0.9999, 0.3034, 0.9999, 0.3034, 0.9687, 0.3348, 0.9687, 0.586, 0.9999, 0.5546, 0.9999, 0.5546, 0.9687, 0.586, 0.9687, 0.3662, 0.9999, 0.3348, 0.9999, 0.3348, 0.9687, 0.3662, 0.9687, 0.586, 0.9687, 0.5546, 0.9687, 0.5546, 0.9374, 0.586, 0.9374, 0.3662, 0.9687, 0.3348, 0.9687, 0.3348, 0.9374, 0.3662, 0.9374, 0.6174, 0.9687, 0.586, 0.9687, 0.586, 0.9374, 0.6174, 0.9374, 0.3976, 0.9687, 0.3662, 0.9687, 0.3662, 0.9374, 0.3976, 0.9374, 0.6488, 0.9687, 0.6174, 0.9687, 0.6174, 0.9374, 0.6488, 0.9374, 0.429, 0.9687, 0.3976, 0.9687, 0.3976, 0.9374, 0.429, 0.9374, 0.6802, 0.9687, 0.6488, 0.9687, 0.6488, 0.9374, 0.6802, 0.9374, 0.4604, 0.9687, 0.429, 0.9687, 0.429, 0.9374, 0.4604, 0.9374, 0.7116, 0.9687, 0.6802, 0.9687, 0.6802, 0.9374, 0.7116, 0.9374, 0.4918, 0.9687, 0.4604, 0.9687, 0.4604, 0.9374, 0.4918, 0.9374, 0.272, 0.9687, 0.1486, 0.9551, 0.272, 0.9374, 0.8311, 0.9505, 0.7116, 0.9687, 0.7116, 0.9374, 0.5232, 0.9687, 0.4918, 0.9687, 0.4918, 0.9374, 0.5232, 0.9374, 0.3034, 0.9687, 0.272, 0.9687, 0.272, 0.9374, 0.3034, 0.9374, 0.5546, 0.9687, 0.5232, 0.9687, 0.5232, 0.9374, 0.5546, 0.9374, 0.3348, 0.9687, 0.3034, 0.9687, 0.3034, 0.9374, 0.3348, 0.9374, 0.7116, 0.9374, 0.6802, 0.9374, 0.6802, 0.9062, 0.7116, 0.9062, 0.4918, 0.9374, 0.4604, 0.9374, 0.4604, 0.9062, 0.4918, 0.9062, 0.272, 0.9374, 0.1486, 0.9219, 0.272, 0.9062, 0.8311, 0.9234, 0.7116, 0.9374, 0.7116, 0.9062, 0.5232, 0.9374, 0.4918, 0.9374, 0.4918, 0.9062, 0.5232, 0.9062, 0.3034, 0.9374, 0.272, 0.9374, 0.272, 0.9062, 0.3034, 0.9062, 0.5546, 0.9374, 0.5232, 0.9374, 0.5232, 0.9062, 0.5546, 0.9062, 0.3348, 0.9374, 0.3034, 0.9374, 0.3034, 0.9062, 0.3348, 0.9062, 0.586, 0.9374, 0.5546, 0.9374, 0.5546, 0.9062, 0.586, 0.9062, 0.3662, 0.9374, 0.3348, 0.9374, 0.3348, 0.9062, 0.3662, 0.9062, 0.6174, 0.9374, 0.586, 0.9374, 0.586, 0.9062, 0.6174, 0.9062, 0.3976, 0.9374, 0.3662, 0.9374, 0.3662, 0.9062, 0.3976, 0.9062, 0.6488, 0.9374, 0.6174, 0.9374, 0.6174, 0.9062, 0.6488, 0.9062, 0.429, 0.9374, 0.3976, 0.9374, 0.3976, 0.9062, 0.429, 0.9062, 0.6802, 0.9374, 0.6488, 0.9374, 0.6488, 0.9062, 0.6802, 0.9062, 0.4604, 0.9374, 0.429, 0.9374, 0.429, 0.9062, 0.4604, 0.9062, 0.3662, 0.9062, 0.3348, 0.9062, 0.3348, 0.8749, 0.3662, 0.8749, 0.6174, 0.9062, 0.586, 0.9062, 0.586, 0.8749, 0.6174, 0.8749, 0.3976, 0.9062, 0.3662, 0.9062, 0.3662, 0.8749, 0.3976, 0.8749, 0.6488, 0.9062, 0.6174, 0.9062, 0.6174, 0.8749, 0.6488, 0.8749, 0.429, 0.9062, 0.3976, 0.9062, 0.3976, 0.8749, 0.429, 0.8749, 0.6802, 0.9062, 0.6488, 0.9062, 0.6488, 0.8749, 0.6802, 0.8749, 0.4604, 0.9062, 0.429, 0.9062, 0.429, 0.8749, 0.4604, 0.8749, 0.7116, 0.9062, 0.6802, 0.9062, 0.6802, 0.8749, 0.7116, 0.8749, 0.4918, 0.9062, 0.4604, 0.9062, 0.4604, 0.8749, 0.4918, 0.8749, 0.272, 0.9062, 0.1486, 0.8863, 0.272, 0.8749, 0.8311, 0.8903, 0.7116, 0.9062, 0.7116, 0.8749, 0.5232, 0.9062, 0.4918, 0.9062, 0.4918, 0.8749, 0.5232, 0.8749, 0.3034, 0.9062, 0.272, 0.9062, 0.272, 0.8749, 0.3034, 0.8749, 0.5546, 0.9062, 0.5232, 0.9062, 0.5232, 0.8749, 0.5546, 0.8749, 0.3348, 0.9062, 0.3034, 0.9062, 0.3034, 0.8749, 0.3348, 0.8749, 0.586, 0.9062, 0.5546, 0.9062, 0.5546, 0.8749, 0.586, 0.8749, 0.4918, 0.8749, 0.4604, 0.8749, 0.4604, 0.8437, 0.4918, 0.8437, 0.272, 0.8749, 0.1486, 0.8592, 0.272, 0.8437, 0.8311, 0.8627, 0.7116, 0.8749, 0.7116, 0.8437, 0.5232, 0.8749, 0.4918, 0.8749, 0.4918, 0.8437, 0.5232, 0.8437, 0.3034, 0.8749, 0.272, 0.8749, 0.272, 0.8437, 0.3034, 0.8437, 0.5546, 0.8749, 0.5232, 0.8749, 0.5232, 0.8437, 0.5546, 0.8437, 0.3348, 0.8749, 0.3034, 0.8749, 0.3034, 0.8437, 0.3348, 0.8437, 0.586, 0.8749, 0.5546, 0.8749, 0.5546, 0.8437, 0.586, 0.8437, 0.3662, 0.8749, 0.3348, 0.8749, 0.3348, 0.8437, 0.3662, 0.8437, 0.6174, 0.8749, 0.586, 0.8749, 0.586, 0.8437, 0.6174, 0.8437, 0.3976, 0.8749, 0.3662, 0.8749, 0.3662, 0.8437, 0.3976, 0.8437, 0.6488, 0.8749, 0.6174, 0.8749, 0.6174, 0.8437, 0.6488, 0.8437, 0.429, 0.8749, 0.3976, 0.8749, 0.3976, 0.8437, 0.429, 0.8437, 0.6802, 0.8749, 0.6488, 0.8749, 0.6488, 0.8437, 0.6802, 0.8437, 0.4604, 0.8749, 0.429, 0.8749, 0.429, 0.8437, 0.4604, 0.8437, 0.7116, 0.8749, 0.6802, 0.8749, 0.6802, 0.8437, 0.7116, 0.8437, 0.6174, 0.8437, 0.586, 0.8437, 0.586, 0.8124, 0.6174, 0.8124, 0.3976, 0.8437, 0.3662, 0.8437, 0.3662, 0.8124, 0.3976, 0.8124, 0.6488, 0.8437, 0.6174, 0.8437, 0.6174, 0.8124, 0.6488, 0.8124, 0.429, 0.8437, 0.3976, 0.8437, 0.3976, 0.8124, 0.429, 0.8124, 0.6802, 0.8437, 0.6488, 0.8437, 0.6488, 0.8124, 0.6802, 0.8124, 0.4604, 0.8437, 0.429, 0.8437, 0.429, 0.8124, 0.4604, 0.8124, 0.7116, 0.8437, 0.6802, 0.8437, 0.6802, 0.8124, 0.7116, 0.8124, 0.4918, 0.8437, 0.4604, 0.8437, 0.4604, 0.8124, 0.4918, 0.8124, 0.272, 0.8437, 0.1486, 0.8273, 0.272, 0.8124, 0.8311, 0.8238, 0.7116, 0.8437, 0.7116, 0.8124, 0.5232, 0.8437, 0.4918, 0.8437, 0.4918, 0.8124, 0.5232, 0.8124, 0.3034, 0.8437, 0.272, 0.8437, 0.272, 0.8124, 0.3034, 0.8124, 0.5546, 0.8437, 0.5232, 0.8437, 0.5232, 0.8124, 0.5546, 0.8124, 0.3348, 0.8437, 0.3034, 0.8437, 0.3034, 0.8124, 0.3348, 0.8124, 0.586, 0.8437, 0.5546, 0.8437, 0.5546, 0.8124, 0.586, 0.8124, 0.3662, 0.8437, 0.3348, 0.8437, 0.3348, 0.8124, 0.3662, 0.8124, 0.272, 0.8124, 0.1486, 0.7968, 0.272, 0.7812, 0.8311, 0.7921, 0.7116, 0.8124, 0.7116, 0.7812, 0.5232, 0.8124, 0.4918, 0.8124, 0.4918, 0.7812, 0.5232, 0.7812, 0.3034, 0.8124, 0.272, 0.8124, 0.272, 0.7812, 0.3034, 0.7812, 0.5546, 0.8124, 0.5232, 0.8124, 0.5232, 0.7812, 0.5546, 0.7812, 0.3348, 0.8124, 0.3034, 0.8124, 0.3034, 0.7812, 0.3348, 0.7812, 0.586, 0.8124, 0.5546, 0.8124, 0.5546, 0.7812, 0.586, 0.7812, 0.3662, 0.8124, 0.3348, 0.8124, 0.3348, 0.7812, 0.3662, 0.7812, 0.6174, 0.8124, 0.586, 0.8124, 0.586, 0.7812, 0.6174, 0.7812, 0.3976, 0.8124, 0.3662, 0.8124, 0.3662, 0.7812, 0.3976, 0.7812, 0.6488, 0.8124, 0.6174, 0.8124, 0.6174, 0.7812, 0.6488, 0.7812, 0.429, 0.8124, 0.3976, 0.8124, 0.3976, 0.7812, 0.429, 0.7812, 0.6802, 0.8124, 0.6488, 0.8124, 0.6488, 0.7812, 0.6802, 0.7812, 0.4604, 0.8124, 0.429, 0.8124, 0.429, 0.7812, 0.4604, 0.7812, 0.7116, 0.8124, 0.6802, 0.8124, 0.6802, 0.7812, 0.7116, 0.7812, 0.4918, 0.8124, 0.4604, 0.8124, 0.4604, 0.7812, 0.4918, 0.7812, 0.3976, 0.7812, 0.3662, 0.7812, 0.3662, 0.75, 0.3976, 0.75, 0.6488, 0.7812, 0.6174, 0.7812, 0.6174, 0.75, 0.6488, 0.75, 0.429, 0.7812, 0.3976, 0.7812, 0.3976, 0.75, 0.429, 0.75, 0.6802, 0.7812, 0.6488, 0.7812, 0.6488, 0.75, 0.6802, 0.75, 0.4604, 0.7812, 0.429, 0.7812, 0.429, 0.75, 0.4604, 0.75, 0.7116, 0.7812, 0.6802, 0.7812, 0.6802, 0.75, 0.7116, 0.75, 0.4918, 0.7812, 0.4604, 0.7812, 0.4604, 0.75, 0.4918, 0.75, 0.272, 0.7812, 0.1486, 0.7609, 0.272, 0.75, 0.8311, 0.7644, 0.7116, 0.7812, 0.7116, 0.75, 0.5232, 0.7812, 0.4918, 0.7812, 0.4918, 0.75, 0.5232, 0.75, 0.3034, 0.7812, 0.272, 0.7812, 0.272, 0.75, 0.3034, 0.75, 0.5546, 0.7812, 0.5232, 0.7812, 0.5232, 0.75, 0.5546, 0.75, 0.3348, 0.7812, 0.3034, 0.7812, 0.3034, 0.75, 0.3348, 0.75, 0.586, 0.7812, 0.5546, 0.7812, 0.5546, 0.75, 0.586, 0.75, 0.3662, 0.7812, 0.3348, 0.7812, 0.3348, 0.75, 0.3662, 0.75, 0.6174, 0.7812, 0.586, 0.7812, 0.586, 0.75, 0.6174, 0.75, 0.5232, 0.75, 0.4918, 0.75, 0.4918, 0.7187, 0.5232, 0.7187, 0.3034, 0.75, 0.272, 0.75, 0.272, 0.7187, 0.3034, 0.7187, 0.5546, 0.75, 0.5232, 0.75, 0.5232, 0.7187, 0.5546, 0.7187, 0.3348, 0.75, 0.3034, 0.75, 0.3034, 0.7187, 0.3348, 0.7187, 0.586, 0.75, 0.5546, 0.75, 0.5546, 0.7187, 0.586, 0.7187, 0.3662, 0.75, 0.3348, 0.75, 0.3348, 0.7187, 0.3662, 0.7187, 0.6174, 0.75, 0.586, 0.75, 0.586, 0.7187, 0.6174, 0.7187, 0.3976, 0.75, 0.3662, 0.75, 0.3662, 0.7187, 0.3976, 0.7187, 0.6488, 0.75, 0.6174, 0.75, 0.6174, 0.7187, 0.6488, 0.7187, 0.429, 0.75, 0.3976, 0.75, 0.3976, 0.7187, 0.429, 0.7187, 0.6802, 0.75, 0.6488, 0.75, 0.6488, 0.7187, 0.6802, 0.7187, 0.4604, 0.75, 0.429, 0.75, 0.429, 0.7187, 0.4604, 0.7187, 0.7116, 0.75, 0.6802, 0.75, 0.6802, 0.7187, 0.7116, 0.7187, 0.4918, 0.75, 0.4604, 0.75, 0.4604, 0.7187, 0.4918, 0.7187, 0.272, 0.75, 0.1486, 0.731, 0.272, 0.7187, 0.8311, 0.7274, 0.7116, 0.75, 0.7116, 0.7187, 0.6488, 0.7187, 0.6174, 0.7187, 0.6174, 0.6875, 0.6488, 0.6875, 0.429, 0.7187, 0.3976, 0.7187, 0.3976, 0.6875, 0.429, 0.6875, 0.6802, 0.7187, 0.6488, 0.7187, 0.6488, 0.6875, 0.6802, 0.6875, 0.4604, 0.7187, 0.429, 0.7187, 0.429, 0.6875, 0.4604, 0.6875, 0.7116, 0.7187, 0.6802, 0.7187, 0.6802, 0.6875, 0.7116, 0.6875, 0.4918, 0.7187, 0.4604, 0.7187, 0.4604, 0.6875, 0.4918, 0.6875, 0.272, 0.7187, 0.1486, 0.6998, 0.272, 0.6875, 0.8311, 0.6996, 0.7116, 0.7187, 0.7116, 0.6875, 0.5232, 0.7187, 0.4918, 0.7187, 0.4918, 0.6875, 0.5232, 0.6875, 0.3034, 0.7187, 0.272, 0.7187, 0.272, 0.6875, 0.3034, 0.6875, 0.5546, 0.7187, 0.5232, 0.7187, 0.5232, 0.6875, 0.5546, 0.6875, 0.3348, 0.7187, 0.3034, 0.7187, 0.3034, 0.6875, 0.3348, 0.6875, 0.586, 0.7187, 0.5546, 0.7187, 0.5546, 0.6875, 0.586, 0.6875, 0.3662, 0.7187, 0.3348, 0.7187, 0.3348, 0.6875, 0.3662, 0.6875, 0.6174, 0.7187, 0.586, 0.7187, 0.586, 0.6875, 0.6174, 0.6875, 0.3976, 0.7187, 0.3662, 0.7187, 0.3662, 0.6875, 0.3976, 0.6875, 0.5546, 0.6875, 0.5232, 0.6875, 0.5232, 0.6562, 0.5546, 0.6562, 0.3348, 0.6875, 0.3034, 0.6875, 0.3034, 0.6562, 0.3348, 0.6562, 0.586, 0.6875, 0.5546, 0.6875, 0.5546, 0.6562, 0.586, 0.6562, 0.3662, 0.6875, 0.3348, 0.6875, 0.3348, 0.6562, 0.3662, 0.6562, 0.6174, 0.6875, 0.586, 0.6875, 0.586, 0.6562, 0.6174, 0.6562, 0.3976, 0.6875, 0.3662, 0.6875, 0.3662, 0.6562, 0.3976, 0.6562, 0.6488, 0.6875, 0.6174, 0.6875, 0.6174, 0.6562, 0.6488, 0.6562, 0.429, 0.6875, 0.3976, 0.6875, 0.3976, 0.6562, 0.429, 0.6562, 0.6802, 0.6875, 0.6488, 0.6875, 0.6488, 0.6562, 0.6802, 0.6562, 0.4604, 0.6875, 0.429, 0.6875, 0.429, 0.6562, 0.4604, 0.6562, 0.7116, 0.6875, 0.6802, 0.6875, 0.6802, 0.6562, 0.7116, 0.6562, 0.4918, 0.6875, 0.4604, 0.6875, 0.4604, 0.6562, 0.4918, 0.6562, 0.272, 0.6875, 0.1486, 0.671, 0.272, 0.6562, 0.8311, 0.6783, 0.7116, 0.6875, 0.7116, 0.6562, 0.5232, 0.6875, 0.4918, 0.6875, 0.4918, 0.6562, 0.5232, 0.6562, 0.3034, 0.6875, 0.272, 0.6875, 0.272, 0.6562, 0.3034, 0.6562, 0.6802, 0.6562, 0.6488, 0.6562, 0.6488, 0.625, 0.6802, 0.625, 0.4604, 0.6562, 0.429, 0.6562, 0.429, 0.625, 0.4604, 0.625, 0.7116, 0.6562, 0.6802, 0.6562, 0.6802, 0.625, 0.7116, 0.625, 0.4918, 0.6562, 0.4604, 0.6562, 0.4604, 0.625, 0.4918, 0.625, 0.272, 0.6562, 0.1486, 0.6395, 0.272, 0.625, 0.8311, 0.6426, 0.7116, 0.6562, 0.7116, 0.625, 0.5232, 0.6562, 0.4918, 0.6562, 0.4918, 0.625, 0.5232, 0.625, 0.3034, 0.6562, 0.272, 0.6562, 0.272, 0.625, 0.3034, 0.625, 0.5546, 0.6562, 0.5232, 0.6562, 0.5232, 0.625, 0.5546, 0.625, 0.3348, 0.6562, 0.3034, 0.6562, 0.3034, 0.625, 0.3348, 0.625, 0.586, 0.6562, 0.5546, 0.6562, 0.5546, 0.625, 0.586, 0.625, 0.3662, 0.6562, 0.3348, 0.6562, 0.3348, 0.625, 0.3662, 0.625, 0.6174, 0.6562, 0.586, 0.6562, 0.586, 0.625, 0.6174, 0.625, 0.3976, 0.6562, 0.3662, 0.6562, 0.3662, 0.625, 0.3976, 0.625, 0.6488, 0.6562, 0.6174, 0.6562, 0.6174, 0.625, 0.6488, 0.625, 0.429, 0.6562, 0.3976, 0.6562, 0.3976, 0.625, 0.429, 0.625, 0.3348, 0.625, 0.3034, 0.625, 0.3034, 0.5937, 0.3348, 0.5937, 0.586, 0.625, 0.5546, 0.625, 0.5546, 0.5937, 0.586, 0.5937, 0.3662, 0.625, 0.3348, 0.625, 0.3348, 0.5937, 0.3662, 0.5937, 0.6174, 0.625, 0.586, 0.625, 0.586, 0.5937, 0.6174, 0.5937, 0.3976, 0.625, 0.3662, 0.625, 0.3662, 0.5937, 0.3976, 0.5937, 0.6488, 0.625, 0.6174, 0.625, 0.6174, 0.5937, 0.6488, 0.5937, 0.429, 0.625, 0.3976, 0.625, 0.3976, 0.5937, 0.429, 0.5937, 0.6802, 0.625, 0.6488, 0.625, 0.6488, 0.5937, 0.6802, 0.5937, 0.4604, 0.625, 0.429, 0.625, 0.429, 0.5937, 0.4604, 0.5937, 0.7116, 0.625, 0.6802, 0.625, 0.6802, 0.5937, 0.7116, 0.5937, 0.4918, 0.625, 0.4604, 0.625, 0.4604, 0.5937, 0.4918, 0.5937, 0.272, 0.625, 0.1486, 0.6075, 0.272, 0.5937, 0.8311, 0.6082, 0.7116, 0.625, 0.7116, 0.5937, 0.5232, 0.625, 0.4918, 0.625, 0.4918, 0.5937, 0.5232, 0.5937, 0.3034, 0.625, 0.272, 0.625, 0.272, 0.5937, 0.3034, 0.5937, 0.5546, 0.625, 0.5232, 0.625, 0.5232, 0.5937, 0.5546, 0.5937, 0.4604, 0.5937, 0.429, 0.5937, 0.429, 0.5625, 0.4604, 0.5625, 0.7116, 0.5937, 0.6802, 0.5937, 0.6802, 0.5625, 0.7116, 0.5625, 0.4918, 0.5937, 0.4604, 0.5937, 0.4604, 0.5625, 0.4918, 0.5625, 0.272, 0.5937, 0.1486, 0.5769, 0.272, 0.5625, 0.8311, 0.5823, 0.7116, 0.5937, 0.7116, 0.5625, 0.5232, 0.5937, 0.4918, 0.5937, 0.4918, 0.5625, 0.5232, 0.5625, 0.3034, 0.5937, 0.272, 0.5937, 0.272, 0.5625, 0.3034, 0.5625, 0.5546, 0.5937, 0.5232, 0.5937, 0.5232, 0.5625, 0.5546, 0.5625, 0.3348, 0.5937, 0.3034, 0.5937, 0.3034, 0.5625, 0.3348, 0.5625, 0.586, 0.5937, 0.5546, 0.5937, 0.5546, 0.5625, 0.586, 0.5625, 0.3662, 0.5937, 0.3348, 0.5937, 0.3348, 0.5625, 0.3662, 0.5625, 0.6174, 0.5937, 0.586, 0.5937, 0.586, 0.5625, 0.6174, 0.5625, 0.3976, 0.5937, 0.3662, 0.5937, 0.3662, 0.5625, 0.3976, 0.5625, 0.6488, 0.5937, 0.6174, 0.5937, 0.6174, 0.5625, 0.6488, 0.5625, 0.429, 0.5937, 0.3976, 0.5937, 0.3976, 0.5625, 0.429, 0.5625, 0.6802, 0.5937, 0.6488, 0.5937, 0.6488, 0.5625, 0.6802, 0.5625, 0.586, 0.5625, 0.5546, 0.5625, 0.5546, 0.5312, 0.586, 0.5312, 0.3662, 0.5625, 0.3348, 0.5625, 0.3348, 0.5312, 0.3662, 0.5312, 0.6174, 0.5625, 0.586, 0.5625, 0.586, 0.5312, 0.6174, 0.5312, 0.3976, 0.5625, 0.3662, 0.5625, 0.3662, 0.5312, 0.3976, 0.5312, 0.6488, 0.5625, 0.6174, 0.5625, 0.6174, 0.5312, 0.6488, 0.5312, 0.429, 0.5625, 0.3976, 0.5625, 0.3976, 0.5312, 0.429, 0.5312, 0.6802, 0.5625, 0.6488, 0.5625, 0.6488, 0.5312, 0.6802, 0.5312, 0.4604, 0.5625, 0.429, 0.5625, 0.429, 0.5312, 0.4604, 0.5312, 0.7116, 0.5625, 0.6802, 0.5625, 0.6802, 0.5312, 0.7116, 0.5312, 0.4918, 0.5625, 0.4604, 0.5625, 0.4604, 0.5312, 0.4918, 0.5312, 0.272, 0.5625, 0.1486, 0.5413, 0.272, 0.5312, 0.8311, 0.5476, 0.7116, 0.5625, 0.7116, 0.5312, 0.5232, 0.5625, 0.4918, 0.5625, 0.4918, 0.5312, 0.5232, 0.5312, 0.3034, 0.5625, 0.272, 0.5625, 0.272, 0.5312, 0.3034, 0.5312, 0.5546, 0.5625, 0.5232, 0.5625, 0.5232, 0.5312, 0.5546, 0.5312, 0.3348, 0.5625, 0.3034, 0.5625, 0.3034, 0.5312, 0.3348, 0.5312, 0.7116, 0.5312, 0.6802, 0.5312, 0.6802, 0.5, 0.7116, 0.5, 0.4918, 0.5312, 0.4604, 0.5312, 0.4604, 0.5, 0.4918, 0.5, 0.272, 0.5312, 0.1486, 0.5138, 0.272, 0.5, 0.8311, 0.5211, 0.7116, 0.5312, 0.7116, 0.5, 0.5232, 0.5312, 0.4918, 0.5312, 0.4918, 0.5, 0.5232, 0.5, 0.3034, 0.5312, 0.272, 0.5312, 0.272, 0.5, 0.3034, 0.5, 0.5546, 0.5312, 0.5232, 0.5312, 0.5232, 0.5, 0.5546, 0.5, 0.3348, 0.5312, 0.3034, 0.5312, 0.3034, 0.5, 0.3348, 0.5, 0.586, 0.5312, 0.5546, 0.5312, 0.5546, 0.5, 0.586, 0.5, 0.3662, 0.5312, 0.3348, 0.5312, 0.3348, 0.5, 0.3662, 0.5, 0.6174, 0.5312, 0.586, 0.5312, 0.586, 0.5, 0.6174, 0.5, 0.3976, 0.5312, 0.3662, 0.5312, 0.3662, 0.5, 0.3976, 0.5, 0.6488, 0.5312, 0.6174, 0.5312, 0.6174, 0.5, 0.6488, 0.5, 0.429, 0.5312, 0.3976, 0.5312, 0.3976, 0.5, 0.429, 0.5, 0.6802, 0.5312, 0.6488, 0.5312, 0.6488, 0.5, 0.6802, 0.5, 0.4604, 0.5312, 0.429, 0.5312, 0.429, 0.5, 0.4604, 0.5, 0.3662, 0.5, 0.3348, 0.5, 0.3348, 0.4688, 0.3662, 0.4688, 0.6174, 0.5, 0.586, 0.5, 0.586, 0.4688, 0.6174, 0.4688, 0.3976, 0.5, 0.3662, 0.5, 0.3662, 0.4688, 0.3976, 0.4688, 0.6488, 0.5, 0.6174, 0.5, 0.6174, 0.4688, 0.6488, 0.4688, 0.429, 0.5, 0.3976, 0.5, 0.3976, 0.4688, 0.429, 0.4688, 0.6802, 0.5, 0.6488, 0.5, 0.6488, 0.4688, 0.6802, 0.4688, 0.4604, 0.5, 0.429, 0.5, 0.429, 0.4688, 0.4604, 0.4688, 0.7116, 0.5, 0.6802, 0.5, 0.6802, 0.4688, 0.7116, 0.4688, 0.4918, 0.5, 0.4604, 0.5, 0.4604, 0.4688, 0.4918, 0.4688, 0.272, 0.5, 0.1486, 0.4874, 0.272, 0.4688, 0.8311, 0.4865, 0.7116, 0.5, 0.7116, 0.4688, 0.5232, 0.5, 0.4918, 0.5, 0.4918, 0.4688, 0.5232, 0.4688, 0.3034, 0.5, 0.272, 0.5, 0.272, 0.4688, 0.3034, 0.4688, 0.5546, 0.5, 0.5232, 0.5, 0.5232, 0.4688, 0.5546, 0.4688, 0.3348, 0.5, 0.3034, 0.5, 0.3034, 0.4688, 0.3348, 0.4688, 0.586, 0.5, 0.5546, 0.5, 0.5546, 0.4688, 0.586, 0.4688, 0.4918, 0.4688, 0.4604, 0.4688, 0.4604, 0.4375, 0.4918, 0.4375, 0.272, 0.4688, 0.1486, 0.4516, 0.272, 0.4375, 0.8311, 0.4527, 0.7116, 0.4688, 0.7116, 0.4375, 0.5232, 0.4688, 0.4918, 0.4688, 0.4918, 0.4375, 0.5232, 0.4375, 0.3034, 0.4688, 0.272, 0.4688, 0.272, 0.4375, 0.3034, 0.4375, 0.5546, 0.4688, 0.5232, 0.4688, 0.5232, 0.4375, 0.5546, 0.4375, 0.3348, 0.4688, 0.3034, 0.4688, 0.3034, 0.4375, 0.3348, 0.4375, 0.586, 0.4688, 0.5546, 0.4688, 0.5546, 0.4375, 0.586, 0.4375, 0.3662, 0.4688, 0.3348, 0.4688, 0.3348, 0.4375, 0.3662, 0.4375, 0.6174, 0.4688, 0.586, 0.4688, 0.586, 0.4375, 0.6174, 0.4375, 0.3976, 0.4688, 0.3662, 0.4688, 0.3662, 0.4375, 0.3976, 0.4375, 0.6488, 0.4688, 0.6174, 0.4688, 0.6174, 0.4375, 0.6488, 0.4375, 0.429, 0.4688, 0.3976, 0.4688, 0.3976, 0.4375, 0.429, 0.4375, 0.6802, 0.4688, 0.6488, 0.4688, 0.6488, 0.4375, 0.6802, 0.4375, 0.4604, 0.4688, 0.429, 0.4688, 0.429, 0.4375, 0.4604, 0.4375, 0.7116, 0.4688, 0.6802, 0.4688, 0.6802, 0.4375, 0.7116, 0.4375, 0.6174, 0.4375, 0.586, 0.4375, 0.586, 0.4063, 0.6174, 0.4063, 0.3976, 0.4375, 0.3662, 0.4375, 0.3662, 0.4063, 0.3976, 0.4063, 0.6488, 0.4375, 0.6174, 0.4375, 0.6174, 0.4063, 0.6488, 0.4063, 0.429, 0.4375, 0.3976, 0.4375, 0.3976, 0.4063, 0.429, 0.4063, 0.6802, 0.4375, 0.6488, 0.4375, 0.6488, 0.4063, 0.6802, 0.4063, 0.4604, 0.4375, 0.429, 0.4375, 0.429, 0.4063, 0.4604, 0.4063, 0.7116, 0.4375, 0.6802, 0.4375, 0.6802, 0.4063, 0.7116, 0.4063, 0.4918, 0.4375, 0.4604, 0.4375, 0.4604, 0.4063, 0.4918, 0.4063, 0.272, 0.4375, 0.1486, 0.4237, 0.272, 0.4063, 0.8311, 0.4258, 0.7116, 0.4375, 0.7116, 0.4063, 0.5232, 0.4375, 0.4918, 0.4375, 0.4918, 0.4063, 0.5232, 0.4063, 0.3034, 0.4375, 0.272, 0.4375, 0.272, 0.4063, 0.3034, 0.4063, 0.5546, 0.4375, 0.5232, 0.4375, 0.5232, 0.4063, 0.5546, 0.4063, 0.3348, 0.4375, 0.3034, 0.4375, 0.3034, 0.4063, 0.3348, 0.4063, 0.586, 0.4375, 0.5546, 0.4375, 0.5546, 0.4063, 0.586, 0.4063, 0.3662, 0.4375, 0.3348, 0.4375, 0.3348, 0.4063, 0.3662, 0.4063, 0.8311, 0.3949, 0.7116, 0.4063, 0.7116, 0.375, 0.5232, 0.4063, 0.4918, 0.4063, 0.4918, 0.375, 0.5232, 0.375, 0.3034, 0.4063, 0.272, 0.4063, 0.272, 0.375, 0.3034, 0.375, 0.5546, 0.4063, 0.5232, 0.4063, 0.5232, 0.375, 0.5546, 0.375, 0.3348, 0.4063, 0.3034, 0.4063, 0.3034, 0.375, 0.3348, 0.375, 0.586, 0.4063, 0.5546, 0.4063, 0.5546, 0.375, 0.586, 0.375, 0.3662, 0.4063, 0.3348, 0.4063, 0.3348, 0.375, 0.3662, 0.375, 0.6174, 0.4063, 0.586, 0.4063, 0.586, 0.375, 0.6174, 0.375, 0.3976, 0.4063, 0.3662, 0.4063, 0.3662, 0.375, 0.3976, 0.375, 0.6488, 0.4063, 0.6174, 0.4063, 0.6174, 0.375, 0.6488, 0.375, 0.429, 0.4063, 0.3976, 0.4063, 0.3976, 0.375, 0.429, 0.375, 0.6802, 0.4063, 0.6488, 0.4063, 0.6488, 0.375, 0.6802, 0.375, 0.4604, 0.4063, 0.429, 0.4063, 0.429, 0.375, 0.4604, 0.375, 0.7116, 0.4063, 0.6802, 0.4063, 0.6802, 0.375, 0.7116, 0.375, 0.4918, 0.4063, 0.4604, 0.4063, 0.4604, 0.375, 0.4918, 0.375, 0.272, 0.4063, 0.1486, 0.3911, 0.272, 0.375, 0.6488, 0.375, 0.6174, 0.375, 0.6174, 0.3438, 0.6488, 0.3438, 0.429, 0.375, 0.3976, 0.375, 0.3976, 0.3438, 0.429, 0.3438, 0.6802, 0.375, 0.6488, 0.375, 0.6488, 0.3438, 0.6802, 0.3438, 0.4604, 0.375, 0.429, 0.375, 0.429, 0.3438, 0.4604, 0.3438, 0.7116, 0.375, 0.6802, 0.375, 0.6802, 0.3438, 0.7116, 0.3438, 0.4918, 0.375, 0.4604, 0.375, 0.4604, 0.3438, 0.4918, 0.3438, 0.272, 0.375, 0.1486, 0.3579, 0.272, 0.3438, 0.8311, 0.3611, 0.7116, 0.375, 0.7116, 0.3438, 0.5232, 0.375, 0.4918, 0.375, 0.4918, 0.3438, 0.5232, 0.3438, 0.3034, 0.375, 0.272, 0.375, 0.272, 0.3438, 0.3034, 0.3438, 0.5546, 0.375, 0.5232, 0.375, 0.5232, 0.3438, 0.5546, 0.3438, 0.3348, 0.375, 0.3034, 0.375, 0.3034, 0.3438, 0.3348, 0.3438, 0.586, 0.375, 0.5546, 0.375, 0.5546, 0.3438, 0.586, 0.3438, 0.3662, 0.375, 0.3348, 0.375, 0.3348, 0.3438, 0.3662, 0.3438, 0.6174, 0.375, 0.586, 0.375, 0.586, 0.3438, 0.6174, 0.3438, 0.3976, 0.375, 0.3662, 0.375, 0.3662, 0.3438, 0.3976, 0.3438, 0.3034, 0.3438, 0.272, 0.3438, 0.272, 0.3125, 0.3034, 0.3125, 0.5546, 0.3438, 0.5232, 0.3438, 0.5232, 0.3125, 0.5546, 0.3125, 0.3348, 0.3438, 0.3034, 0.3438, 0.3034, 0.3125, 0.3348, 0.3125, 0.586, 0.3438, 0.5546, 0.3438, 0.5546, 0.3125, 0.586, 0.3125, 0.3662, 0.3438, 0.3348, 0.3438, 0.3348, 0.3125, 0.3662, 0.3125, 0.6174, 0.3438, 0.586, 0.3438, 0.586, 0.3125, 0.6174, 0.3125, 0.3976, 0.3438, 0.3662, 0.3438, 0.3662, 0.3125, 0.3976, 0.3125, 0.6488, 0.3438, 0.6174, 0.3438, 0.6174, 0.3125, 0.6488, 0.3125, 0.429, 0.3438, 0.3976, 0.3438, 0.3976, 0.3125, 0.429, 0.3125, 0.6802, 0.3438, 0.6488, 0.3438, 0.6488, 0.3125, 0.6802, 0.3125, 0.4604, 0.3438, 0.429, 0.3438, 0.429, 0.3125, 0.4604, 0.3125, 0.7116, 0.3438, 0.6802, 0.3438, 0.6802, 0.3125, 0.7116, 0.3125, 0.4918, 0.3438, 0.4604, 0.3438, 0.4604, 0.3125, 0.4918, 0.3125, 0.272, 0.3438, 0.1486, 0.3269, 0.272, 0.3125, 0.8311, 0.3275, 0.7116, 0.3438, 0.7116, 0.3125, 0.5232, 0.3438, 0.4918, 0.3438, 0.4918, 0.3125, 0.5232, 0.3125, 0.429, 0.3125, 0.3976, 0.3125, 0.3976, 0.2813, 0.429, 0.2813, 0.6802, 0.3125, 0.6488, 0.3125, 0.6488, 0.2813, 0.6802, 0.2813, 0.4604, 0.3125, 0.429, 0.3125, 0.429, 0.2813, 0.4604, 0.2813, 0.7116, 0.3125, 0.6802, 0.3125, 0.6802, 0.2813, 0.7116, 0.2813, 0.4918, 0.3125, 0.4604, 0.3125, 0.4604, 0.2813, 0.4918, 0.2813, 0.272, 0.3125, 0.1486, 0.3, 0.272, 0.2813, 0.8311, 0.3016, 0.7116, 0.3125, 0.7116, 0.2813, 0.5232, 0.3125, 0.4918, 0.3125, 0.4918, 0.2813, 0.5232, 0.2813, 0.3034, 0.3125, 0.272, 0.3125, 0.272, 0.2813, 0.3034, 0.2813, 0.5546, 0.3125, 0.5232, 0.3125, 0.5232, 0.2813, 0.5546, 0.2813, 0.3348, 0.3125, 0.3034, 0.3125, 0.3034, 0.2813, 0.3348, 0.2813, 0.586, 0.3125, 0.5546, 0.3125, 0.5546, 0.2813, 0.586, 0.2813, 0.3662, 0.3125, 0.3348, 0.3125, 0.3348, 0.2813, 0.3662, 0.2813, 0.6174, 0.3125, 0.586, 0.3125, 0.586, 0.2813, 0.6174, 0.2813, 0.3976, 0.3125, 0.3662, 0.3125, 0.3662, 0.2813, 0.3976, 0.2813, 0.6488, 0.3125, 0.6174, 0.3125, 0.6174, 0.2813, 0.6488, 0.2813, 0.5546, 0.2813, 0.5232, 0.2813, 0.5232, 0.25, 0.5546, 0.25, 0.3348, 0.2813, 0.3034, 0.2813, 0.3034, 0.25, 0.3348, 0.25, 0.586, 0.2813, 0.5546, 0.2813, 0.5546, 0.25, 0.586, 0.25, 0.3662, 0.2813, 0.3348, 0.2813, 0.3348, 0.25, 0.3662, 0.25, 0.6174, 0.2813, 0.586, 0.2813, 0.586, 0.25, 0.6174, 0.25, 0.3976, 0.2813, 0.3662, 0.2813, 0.3662, 0.25, 0.3976, 0.25, 0.6488, 0.2813, 0.6174, 0.2813, 0.6174, 0.25, 0.6488, 0.25, 0.429, 0.2813, 0.3976, 0.2813, 0.3976, 0.25, 0.429, 0.25, 0.6802, 0.2813, 0.6488, 0.2813, 0.6488, 0.25, 0.6802, 0.25, 0.4604, 0.2813, 0.429, 0.2813, 0.429, 0.25, 0.4604, 0.25, 0.7116, 0.2813, 0.6802, 0.2813, 0.6802, 0.25, 0.7116, 0.25, 0.4918, 0.2813, 0.4604, 0.2813, 0.4604, 0.25, 0.4918, 0.25, 0.272, 0.2813, 0.1486, 0.2738, 0.272, 0.25, 0.8311, 0.2689, 0.7116, 0.2813, 0.7116, 0.25, 0.5232, 0.2813, 0.4918, 0.2813, 0.4918, 0.25, 0.5232, 0.25, 0.3034, 0.2813, 0.272, 0.2813, 0.272, 0.25, 0.3034, 0.25, 0.6802, 0.25, 0.6488, 0.25, 0.6488, 0.2188, 0.6802, 0.2188, 0.4604, 0.25, 0.429, 0.25, 0.429, 0.2188, 0.4604, 0.2188, 0.7116, 0.25, 0.6802, 0.25, 0.6802, 0.2188, 0.7116, 0.2188, 0.4918, 0.25, 0.4604, 0.25, 0.4604, 0.2188, 0.4918, 0.2188, 0.272, 0.25, 0.1486, 0.2354, 0.272, 0.2188, 0.8311, 0.2322, 0.7116, 0.25, 0.7116, 0.2188, 0.5232, 0.25, 0.4918, 0.25, 0.4918, 0.2188, 0.5232, 0.2188, 0.3034, 0.25, 0.272, 0.25, 0.272, 0.2188, 0.3034, 0.2188, 0.5546, 0.25, 0.5232, 0.25, 0.5232, 0.2188, 0.5546, 0.2188, 0.3348, 0.25, 0.3034, 0.25, 0.3034, 0.2188, 0.3348, 0.2188, 0.586, 0.25, 0.5546, 0.25, 0.5546, 0.2188, 0.586, 0.2188, 0.3662, 0.25, 0.3348, 0.25, 0.3348, 0.2188, 0.3662, 0.2188, 0.6174, 0.25, 0.586, 0.25, 0.586, 0.2188, 0.6174, 0.2188, 0.3976, 0.25, 0.3662, 0.25, 0.3662, 0.2188, 0.3976, 0.2188, 0.6488, 0.25, 0.6174, 0.25, 0.6174, 0.2188, 0.6488, 0.2188, 0.429, 0.25, 0.3976, 0.25, 0.3976, 0.2188, 0.429, 0.2188, 0.3348, 0.2188, 0.3034, 0.2188, 0.3034, 0.1876, 0.3348, 0.1876, 0.586, 0.2188, 0.5546, 0.2188, 0.5546, 0.1876, 0.586, 0.1876, 0.3662, 0.2188, 0.3348, 0.2188, 0.3348, 0.1876, 0.3662, 0.1876, 0.6174, 0.2188, 0.586, 0.2188, 0.586, 0.1876, 0.6174, 0.1876, 0.3976, 0.2188, 0.3662, 0.2188, 0.3662, 0.1876, 0.3976, 0.1876, 0.6488, 0.2188, 0.6174, 0.2188, 0.6174, 0.1876, 0.6488, 0.1876, 0.429, 0.2188, 0.3976, 0.2188, 0.3976, 0.1876, 0.429, 0.1876, 0.6802, 0.2188, 0.6488, 0.2188, 0.6488, 0.1876, 0.6802, 0.1876, 0.4604, 0.2188, 0.429, 0.2188, 0.429, 0.1876, 0.4604, 0.1876, 0.7116, 0.2188, 0.6802, 0.2188, 0.6802, 0.1876, 0.7116, 0.1876, 0.4918, 0.2188, 0.4604, 0.2188, 0.4604, 0.1876, 0.4918, 0.1876, 0.272, 0.2188, 0.1486, 0.1987, 0.272, 0.1876, 0.8311, 0.2052, 0.7116, 0.2188, 0.7116, 0.1876, 0.5232, 0.2188, 0.4918, 0.2188, 0.4918, 0.1876, 0.5232, 0.1876, 0.3034, 0.2188, 0.272, 0.2188, 0.272, 0.1876, 0.3034, 0.1876, 0.5546, 0.2188, 0.5232, 0.2188, 0.5232, 0.1876, 0.5546, 0.1876, 0.4604, 0.1876, 0.429, 0.1876, 0.429, 0.1563, 0.4604, 0.1563, 0.7116, 0.1876, 0.6802, 0.1876, 0.6802, 0.1563, 0.7116, 0.1563, 0.4918, 0.1876, 0.4604, 0.1876, 0.4604, 0.1563, 0.4918, 0.1563, 0.272, 0.1876, 0.1486, 0.1725, 0.272, 0.1563, 0.8311, 0.1745, 0.7116, 0.1876, 0.7116, 0.1563, 0.5232, 0.1876, 0.4918, 0.1876, 0.4918, 0.1563, 0.5232, 0.1563, 0.3034, 0.1876, 0.272, 0.1876, 0.272, 0.1563, 0.3034, 0.1563, 0.5546, 0.1876, 0.5232, 0.1876, 0.5232, 0.1563, 0.5546, 0.1563, 0.3348, 0.1876, 0.3034, 0.1876, 0.3034, 0.1563, 0.3348, 0.1563, 0.586, 0.1876, 0.5546, 0.1876, 0.5546, 0.1563, 0.586, 0.1563, 0.3662, 0.1876, 0.3348, 0.1876, 0.3348, 0.1563, 0.3662, 0.1563, 0.6174, 0.1876, 0.586, 0.1876, 0.586, 0.1563, 0.6174, 0.1563, 0.3976, 0.1876, 0.3662, 0.1876, 0.3662, 0.1563, 0.3976, 0.1563, 0.6488, 0.1876, 0.6174, 0.1876, 0.6174, 0.1563, 0.6488, 0.1563, 0.429, 0.1876, 0.3976, 0.1876, 0.3976, 0.1563, 0.429, 0.1563, 0.6802, 0.1876, 0.6488, 0.1876, 0.6488, 0.1563, 0.6802, 0.1563, 0.586, 0.1563, 0.5546, 0.1563, 0.5546, 0.1251, 0.586, 0.1251, 0.3662, 0.1563, 0.3348, 0.1563, 0.3348, 0.1251, 0.3662, 0.1251, 0.6174, 0.1563, 0.586, 0.1563, 0.586, 0.1251, 0.6174, 0.1251, 0.3976, 0.1563, 0.3662, 0.1563, 0.3662, 0.1251, 0.3976, 0.1251, 0.6488, 0.1563, 0.6174, 0.1563, 0.6174, 0.1251, 0.6488, 0.1251, 0.429, 0.1563, 0.3976, 0.1563, 0.3976, 0.1251, 0.429, 0.1251, 0.6802, 0.1563, 0.6488, 0.1563, 0.6488, 0.1251, 0.6802, 0.1251, 0.4604, 0.1563, 0.429, 0.1563, 0.429, 0.1251, 0.4604, 0.1251, 0.7116, 0.1563, 0.6802, 0.1563, 0.6802, 0.1251, 0.7116, 0.1251, 0.4918, 0.1563, 0.4604, 0.1563, 0.4604, 0.1251, 0.4918, 0.1251, 0.272, 0.1563, 0.1486, 0.144, 0.272, 0.1251, 0.8311, 0.1407, 0.7116, 0.1563, 0.7116, 0.1251, 0.5232, 0.1563, 0.4918, 0.1563, 0.4918, 0.1251, 0.5232, 0.1251, 0.3034, 0.1563, 0.272, 0.1563, 0.272, 0.1251, 0.3034, 0.1251, 0.5546, 0.1563, 0.5232, 0.1563, 0.5232, 0.1251, 0.5546, 0.1251, 0.3348, 0.1563, 0.3034, 0.1563, 0.3034, 0.1251, 0.3348, 0.1251, 0.7116, 0.1251, 0.6802, 0.1251, 0.6802, 0.09382, 0.7116, 0.09382, 0.4918, 0.1251, 0.4604, 0.1251, 0.4604, 0.09382, 0.4918, 0.09382, 0.272, 0.1251, 0.1486, 0.1071, 0.272, 0.09382, 0.8311, 0.1082, 0.7116, 0.1251, 0.7116, 0.09382, 0.5232, 0.1251, 0.4918, 0.1251, 0.4918, 0.09382, 0.5232, 0.09382, 0.3034, 0.1251, 0.272, 0.1251, 0.272, 0.09382, 0.3034, 0.09382, 0.5546, 0.1251, 0.5232, 0.1251, 0.5232, 0.09382, 0.5546, 0.09382, 0.3348, 0.1251, 0.3034, 0.1251, 0.3034, 0.09382, 0.3348, 0.09382, 0.586, 0.1251, 0.5546, 0.1251, 0.5546, 0.09382, 0.586, 0.09382, 0.3662, 0.1251, 0.3348, 0.1251, 0.3348, 0.09382, 0.3662, 0.09382, 0.6174, 0.1251, 0.586, 0.1251, 0.586, 0.09382, 0.6174, 0.09382, 0.3976, 0.1251, 0.3662, 0.1251, 0.3662, 0.09382, 0.3976, 0.09382, 0.6488, 0.1251, 0.6174, 0.1251, 0.6174, 0.09382, 0.6488, 0.09382, 0.429, 0.1251, 0.3976, 0.1251, 0.3976, 0.09382, 0.429, 0.09382, 0.6802, 0.1251, 0.6488, 0.1251, 0.6488, 0.09382, 0.6802, 0.09382, 0.4604, 0.1251, 0.429, 0.1251, 0.429, 0.09382, 0.4604, 0.09382, 0.6174, 0.09382, 0.586, 0.09382, 0.586, 0.06257, 0.6174, 0.06257, 0.3976, 0.09382, 0.3662, 0.09382, 0.3662, 0.06257, 0.3976, 0.06257, 0.6488, 0.09382, 0.6174, 0.09382, 0.6174, 0.06257, 0.6488, 0.06257, 0.429, 0.09382, 0.3976, 0.09382, 0.3976, 0.06257, 0.429, 0.06257, 0.6802, 0.09382, 0.6488, 0.09382, 0.6488, 0.06257, 0.6802, 0.06257, 0.4604, 0.09382, 0.429, 0.09382, 0.429, 0.06257, 0.4604, 0.06257, 0.7116, 0.09382, 0.6802, 0.09382, 0.6802, 0.06257, 0.7116, 0.06257, 0.4918, 0.09382, 0.4604, 0.09382, 0.4604, 0.06257, 0.4918, 0.06257, 0.272, 0.09382, 0.1486, 0.08065, 0.272, 0.06257, 0.8311, 0.08351, 0.7116, 0.09382, 0.7116, 0.06257, 0.5232, 0.09382, 0.4918, 0.09382, 0.4918, 0.06257, 0.5232, 0.06257, 0.3034, 0.09382, 0.272, 0.09382, 0.272, 0.06257, 0.3034, 0.06257, 0.5546, 0.09382, 0.5232, 0.09382, 0.5232, 0.06257, 0.5546, 0.06257, 0.3348, 0.09382, 0.3034, 0.09382, 0.3034, 0.06257, 0.3348, 0.06257, 0.586, 0.09382, 0.5546, 0.09382, 0.5546, 0.06257, 0.586, 0.06257, 0.3662, 0.09382, 0.3348, 0.09382, 0.3348, 0.06257, 0.3662, 0.06257, 0.272, 0.06257, 0.1486, 0.04475, 0.272, 0.03133, 0.8311, 0.0526, 0.7116, 0.06257, 0.7116, 0.03133, 0.5232, 0.06257, 0.4918, 0.06257, 0.4918, 0.03133, 0.5232, 0.03133, 0.3034, 0.06257, 0.272, 0.06257, 0.272, 0.03133, 0.3034, 0.03133, 0.5546, 0.06257, 0.5232, 0.06257, 0.5232, 0.03133, 0.5546, 0.03133, 0.3348, 0.06257, 0.3034, 0.06257, 0.3034, 0.03133, 0.3348, 0.03133, 0.586, 0.06257, 0.5546, 0.06257, 0.5546, 0.03133, 0.586, 0.03133, 0.3662, 0.06257, 0.3348, 0.06257, 0.3348, 0.03133, 0.3662, 0.03133, 0.6174, 0.06257, 0.586, 0.06257, 0.586, 0.03133, 0.6174, 0.03133, 0.3976, 0.06257, 0.3662, 0.06257, 0.3662, 0.03133, 0.3976, 0.03133, 0.6488, 0.06257, 0.6174, 0.06257, 0.6174, 0.03133, 0.6488, 0.03133, 0.429, 0.06257, 0.3976, 0.06257, 0.3976, 0.03133, 0.429, 0.03133, 0.6802, 0.06257, 0.6488, 0.06257, 0.6488, 0.03133, 0.6802, 0.03133, 0.4604, 0.06257, 0.429, 0.06257, 0.429, 0.03133, 0.4604, 0.03133, 0.7116, 0.06257, 0.6802, 0.06257, 0.6802, 0.03133, 0.7116, 0.03133, 0.4918, 0.06257, 0.4604, 0.06257, 0.4604, 0.03133, 0.4918, 0.03133, 0.3976, 0.03133, 0.3662, 0.03133, 0.3662, 8.262e-05, 0.3976, 8.26e-05, 0.6488, 0.03133, 0.6174, 0.03133, 0.6174, 8.26e-05, 0.6488, 8.263e-05, 0.429, 0.03133, 0.3976, 0.03133, 0.3976, 8.26e-05, 0.429, 8.262e-05, 0.6802, 0.03133, 0.6488, 0.03133, 0.6488, 8.263e-05, 0.6802, 8.263e-05, 0.4604, 0.03133, 0.429, 0.03133, 0.429, 8.262e-05, 0.4604, 8.262e-05, 0.7116, 0.03133, 0.6802, 0.03133, 0.6802, 8.263e-05, 0.7116, 8.263e-05, 0.4918, 0.03133, 0.4604, 0.03133, 0.4604, 8.262e-05, 0.4918, 8.26e-05, 0.272, 0.03133, 0.1486, 0.01617, 0.272, 8.263e-05, 0.8311, 0.01678, 0.7116, 0.03133, 0.7116, 8.263e-05, 0.5232, 0.03133, 0.4918, 0.03133, 0.4918, 8.26e-05, 0.5232, 8.263e-05, 0.3034, 0.03133, 0.272, 0.03133, 0.272, 8.263e-05, 0.3034, 8.262e-05, 0.5546, 0.03133, 0.5232, 0.03133, 0.5232, 8.263e-05, 0.5546, 8.26e-05, 0.3348, 0.03133, 0.3034, 0.03133, 0.3034, 8.262e-05, 0.3348, 8.26e-05, 0.586, 0.03133, 0.5546, 0.03133, 0.5546, 8.26e-05, 0.586, 8.263e-05, 0.3662, 0.03133, 0.3348, 0.03133, 0.3348, 8.26e-05, 0.3662, 8.262e-05, 0.6174, 0.03133, 0.586, 0.03133, 0.586, 8.263e-05, 0.6174, 8.26e-05])
me_sphere.materials.append(mat_ball)
me_sphere.use_remesh_preserve_volume = False
me_sphere.use_remesh_preserve_attributes = False
me_sphere.use_mirror_vertex_groups = False
me_sphere.update()

# ---- objects
ob_plane = bpy.data.objects.new('Plane', me_plane)
ob_sphere = bpy.data.objects.new('Sphere', me_sphere)

# ---- transforms, parenting, visibility, modifiers, constraints
ob_plane.location = (0.0, 0.0, 0.0)
ob_plane.visible_diffuse = False
ob_plane.visible_glossy = False
ob_plane.visible_transmission = False
ob_plane.visible_volume_scatter = False
ob_plane.is_shadow_catcher = True
ob_plane.lineart.crease_threshold = 0.0
ob_sphere.location = (0.0, 0.0, 1.0)
ob_sphere.lineart.crease_threshold = 0.0
_m = ob_sphere.modifiers.new('Subsurf', 'SUBSURF')
_m.uv_smooth = 'PRESERVE_CORNERS'
_m.quality = 2
_m.levels = 2
_m.show_only_control_edges = False

# ---- collection membership
col_collection_1.objects.link(ob_plane)
col_collection_1.objects.link(ob_sphere)

# ---- scene / render settings (as saved in the file)
scene.frame_start = 1; scene.frame_end = 250; scene.frame_set(11)
scene.render.engine = 'CYCLES'
scene.render.resolution_percentage = 50
scene.render.dither_intensity = 0.0
scene.cycles.use_denoising = False
scene.cycles.samples = 256
scene.cycles.sampling_pattern = 'TABULATED_SOBOL'
scene.cycles.use_adaptive_sampling = False
scene.cycles.use_light_tree = False
scene.cycles.blur_glossy = 0.0
scene.cycles.sample_clamp_indirect = 0.0
scene.view_settings.view_transform = 'Filmic'
bpy.context.view_layer.update()

# ---- added for rendering (the .blend has no active camera and no usable light): camera, sun
cam_auto = bpy.data.cameras.new('AutoCamera')
cam_auto.lens = 50.0
cam_auto.sensor_width = 36.0
cam_auto.clip_end = 1000.0
ob_auto_camera = bpy.data.objects.new('AutoCamera', cam_auto)
scene.collection.objects.link(ob_auto_camera)
ob_auto_camera.location = (10.63, -12.756, 9.50402)
ob_auto_camera.rotation_euler = (1.09748, -7.21219e-08, 0.694738)
scene.camera = ob_auto_camera
light_auto_sun = bpy.data.lights.new('AutoSun', 'SUN')
light_auto_sun.energy = 3.0
light_auto_sun.angle = 0.0523599
ob_auto_sun = bpy.data.objects.new('AutoSun', light_auto_sun)
scene.collection.objects.link(ob_auto_sun)
ob_auto_sun.rotation_euler = (0.872665, 0.174533, 0.523599)
bpy.context.view_layer.update()
